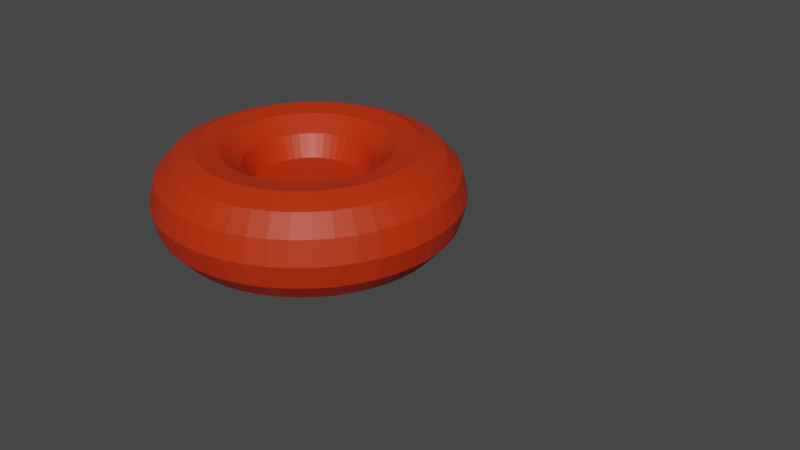 # Source: RedBloodCell.blend  (saved by Blender 3.1.7; exported with 4.5.12 LTS)
import bpy
from mathutils import Matrix  # noqa: F401  (used for matrix-valued properties, if any)

bpy.ops.wm.read_factory_settings(use_empty=True)
scene = bpy.context.scene
scene.name = 'Scene'

# ---- collections
col_collection = bpy.data.collections.new('Collection'); scene.collection.children.link(col_collection)

# ---- materials (node trees are filled in below, after node groups)
mat_material_002 = bpy.data.materials.new('Material.002')
mat_material_002.use_transparent_shadow = False

# ---- material node trees
mat_material_002.use_nodes = True; mat_material_002.node_tree.nodes.clear()
_N = mat_material_002.node_tree.nodes; _L = mat_material_002.node_tree.links
n0 = _N.new('ShaderNodeBsdfPrincipled'); n0.name = 'Principled BSDF'; n0.location = (10, 300)
n0.distribution = 'GGX'
n0.subsurface_method = 'RANDOM_WALK_SKIN'
n0.inputs[0].default_value = (0.5457, 0.02764, 0.0, 1.0)
n0.inputs[3].default_value = 1.45
n0.inputs[27].default_value = (0.0, 0.0, 0.0, 1.0)
n0.inputs[28].default_value = 1.0
n1 = _N.new('ShaderNodeOutputMaterial'); n1.name = 'Material Output'; n1.location = (300, 300)
_L.new(n0.outputs[0], n1.inputs[0])
n1.is_active_output = True

# ---- world
world_world = bpy.data.worlds.new('World'); scene.world = world_world
world_world.use_nodes = True; world_world.node_tree.nodes.clear()
_N = world_world.node_tree.nodes; _L = world_world.node_tree.links
n0 = _N.new('ShaderNodeOutputWorld'); n0.name = 'World Output'; n0.location = (300, 300)
n1 = _N.new('ShaderNodeBackground'); n1.name = 'Background'; n1.location = (10, 300)
n1.inputs[0].default_value = (0.05088, 0.05088, 0.05088, 1.0)
_L.new(n1.outputs[0], n0.inputs[0])
n0.is_active_output = True
world_world.color = (0.05088, 0.05088, 0.05088)
world_world.use_sun_shadow = False
world_world.sun_shadow_jitter_overblur = 0.0

# ---- meshes
me_torus_002 = bpy.data.meshes.new('Torus.002')
me_torus_002.from_pydata([(1.5, 0.0, 0.0), (1.443, 0.0, 0.2324), (1.284, 0.0, 0.4115), (1.06, 0.0, 0.4964), (0.8227, 0.0, 0.4675), (0.6257, 0.0, 0.3316), (0.5145, 0.0, 0.1197), (0.5145, 0.0, -0.1197), (0.6257, 0.0, -0.3316), (0.8227, 0.0, -0.4675), (1.06, 0.0, -0.4964), (1.284, 0.0, -0.4115), (1.443, 0.0, -0.2324), (1.487, 0.1958, 0.0), (1.43, 0.1883, 0.2324), (1.273, 0.1676, 0.4115), (1.051, 0.1384, 0.4964), (0.8157, 0.1074, 0.4675), (0.6204, 0.08168, 0.3316), (0.5101, 0.06716, 0.1197), (0.5101, 0.06716, -0.1197), (0.6204, 0.08168, -0.3316), (0.8157, 0.1074, -0.4675), (1.051, 0.1384, -0.4964), (1.273, 0.1676, -0.4115), (1.43, 0.1883, -0.2324), (1.449, 0.3882, 0.0), (1.394, 0.3734, 0.2324), (1.24, 0.3323, 0.4115), (1.024, 0.2744, 0.4964), (0.7947, 0.2129, 0.4675), (0.6044, 0.162, 0.3316), (0.497, 0.1332, 0.1197), (0.497, 0.1332, -0.1197), (0.6044, 0.162, -0.3316), (0.7947, 0.2129, -0.4675), (1.024, 0.2744, -0.4964), (1.24, 0.3323, -0.4115), (1.394, 0.3734, -0.2324), (1.386, 0.574, 0.0), (1.333, 0.5521, 0.2324), (1.186, 0.4914, 0.4115), (0.9796, 0.4057, 0.4964), (0.7601, 0.3148, 0.4675), (0.5781, 0.2395, 0.3316), (0.4754, 0.1969, 0.1197), (0.4754, 0.1969, -0.1197), (0.5781, 0.2395, -0.3316), (0.7601, 0.3148, -0.4675), (0.9796, 0.4057, -0.4964), (1.186, 0.4914, -0.4115), (1.333, 0.5521, -0.2324), (1.299, 0.75, 0.0), (1.249, 0.7214, 0.2324), (1.112, 0.642, 0.4115), (0.9182, 0.5301, 0.4964), (0.7125, 0.4113, 0.4675), (0.5419, 0.3129, 0.3316), (0.4456, 0.2573, 0.1197), (0.4456, 0.2573, -0.1197), (0.5419, 0.3129, -0.3316), (0.7125, 0.4113, -0.4675), (0.9182, 0.5301, -0.4964), (1.112, 0.642, -0.4115), (1.249, 0.7214, -0.2324), (1.19, 0.9131, 0.0), (1.145, 0.8783, 0.2324), (1.019, 0.7817, 0.4115), (0.8412, 0.6455, 0.4964), (0.6527, 0.5008, 0.4675), (0.4964, 0.3809, 0.3316), (0.4082, 0.3132, 0.1197), (0.4082, 0.3132, -0.1197), (0.4964, 0.3809, -0.3316), (0.6527, 0.5008, -0.4675), (0.8412, 0.6455, -0.4964), (1.019, 0.7817, -0.4115), (1.145, 0.8783, -0.2324), (1.061, 1.061, 0.0), (1.02, 1.02, 0.2324), (0.9079, 0.9079, 0.4115), (0.7497, 0.7497, 0.4964), (0.5817, 0.5817, 0.4675), (0.4425, 0.4425, 0.3316), (0.3638, 0.3638, 0.1197), (0.3638, 0.3638, -0.1197), (0.4425, 0.4425, -0.3316), (0.5817, 0.5817, -0.4675), (0.7497, 0.7497, -0.4964), (0.9079, 0.9079, -0.4115), (1.02, 1.02, -0.2324), (0.9131, 1.19, 0.0), (0.8783, 1.145, 0.2324), (0.7817, 1.019, 0.4115), (0.6455, 0.8412, 0.4964), (0.5008, 0.6527, 0.4675), (0.3809, 0.4964, 0.3316), (0.3132, 0.4082, 0.1197), (0.3132, 0.4082, -0.1197), (0.3809, 0.4964, -0.3316), (0.5008, 0.6527, -0.4675), (0.6455, 0.8412, -0.4964), (0.7817, 1.019, -0.4115), (0.8783, 1.145, -0.2324), (0.75, 1.299, 0.0), (0.7214, 1.249, 0.2324), (0.642, 1.112, 0.4115), (0.5301, 0.9182, 0.4964), (0.4113, 0.7125, 0.4675), (0.3129, 0.5419, 0.3316), (0.2573, 0.4456, 0.1197), (0.2573, 0.4456, -0.1197), (0.3129, 0.5419, -0.3316), (0.4113, 0.7125, -0.4675), (0.5301, 0.9182, -0.4964), (0.642, 1.112, -0.4115), (0.7214, 1.249, -0.2324), (0.574, 1.386, 0.0), (0.5521, 1.333, 0.2324), (0.4914, 1.186, 0.4115), (0.4057, 0.9796, 0.4964), (0.3148, 0.7601, 0.4675), (0.2395, 0.5781, 0.3316), (0.1969, 0.4754, 0.1197), (0.1969, 0.4754, -0.1197), (0.2395, 0.5781, -0.3316), (0.3148, 0.7601, -0.4675), (0.4057, 0.9796, -0.4964), (0.4914, 1.186, -0.4115), (0.5521, 1.333, -0.2324), (0.3882, 1.449, 0.0), (0.3734, 1.394, 0.2324), (0.3323, 1.24, 0.4115), (0.2744, 1.024, 0.4964), (0.2129, 0.7947, 0.4675), (0.162, 0.6044, 0.3316), (0.1332, 0.497, 0.1197), (0.1332, 0.497, -0.1197), (0.162, 0.6044, -0.3316), (0.2129, 0.7947, -0.4675), (0.2744, 1.024, -0.4964), (0.3323, 1.24, -0.4115), (0.3734, 1.394, -0.2324), (0.1958, 1.487, 0.0), (0.1883, 1.43, 0.2324), (0.1676, 1.273, 0.4115), (0.1384, 1.051, 0.4964), (0.1074, 0.8157, 0.4675), (0.08168, 0.6204, 0.3316), (0.06716, 0.5101, 0.1197), (0.06716, 0.5101, -0.1197), (0.08168, 0.6204, -0.3316), (0.1074, 0.8157, -0.4675), (0.1384, 1.051, -0.4964), (0.1676, 1.273, -0.4115), (0.1883, 1.43, -0.2324), (1.132e-07, 1.5, 0.0), (1.089e-07, 1.443, 0.2324), (9.694e-08, 1.284, 0.4115), (8.005e-08, 1.06, 0.4964), (6.211e-08, 0.8227, 0.4675), (4.724e-08, 0.6257, 0.3316), (3.885e-08, 0.5145, 0.1197), (3.885e-08, 0.5145, -0.1197), (4.724e-08, 0.6257, -0.3316), (6.211e-08, 0.8227, -0.4675), (8.005e-08, 1.06, -0.4964), (9.694e-08, 1.284, -0.4115), (1.089e-07, 1.443, -0.2324), (-0.1958, 1.487, 0.0), (-0.1883, 1.43, 0.2324), (-0.1676, 1.273, 0.4115), (-0.1384, 1.051, 0.4964), (-0.1074, 0.8157, 0.4675), (-0.08168, 0.6204, 0.3316), (-0.06716, 0.5101, 0.1197), (-0.06716, 0.5101, -0.1197), (-0.08168, 0.6204, -0.3316), (-0.1074, 0.8157, -0.4675), (-0.1384, 1.051, -0.4964), (-0.1676, 1.273, -0.4115), (-0.1883, 1.43, -0.2324), (-0.3882, 1.449, 0.0), (-0.3734, 1.394, 0.2324), (-0.3323, 1.24, 0.4115), (-0.2744, 1.024, 0.4964), (-0.2129, 0.7947, 0.4675), (-0.162, 0.6044, 0.3316), (-0.1332, 0.497, 0.1197), (-0.1332, 0.497, -0.1197), (-0.162, 0.6044, -0.3316), (-0.2129, 0.7947, -0.4675), (-0.2744, 1.024, -0.4964), (-0.3323, 1.24, -0.4115), (-0.3734, 1.394, -0.2324), (-0.574, 1.386, 0.0), (-0.5521, 1.333, 0.2324), (-0.4914, 1.186, 0.4115), (-0.4057, 0.9796, 0.4964), (-0.3148, 0.7601, 0.4675), (-0.2395, 0.5781, 0.3316), (-0.1969, 0.4754, 0.1197), (-0.1969, 0.4754, -0.1197), (-0.2395, 0.5781, -0.3316), (-0.3148, 0.7601, -0.4675), (-0.4057, 0.9796, -0.4964), (-0.4914, 1.186, -0.4115), (-0.5521, 1.333, -0.2324), (-0.75, 1.299, 0.0), (-0.7214, 1.249, 0.2324), (-0.642, 1.112, 0.4115), (-0.5301, 0.9182, 0.4964), (-0.4113, 0.7125, 0.4675), (-0.3129, 0.5419, 0.3316), (-0.2573, 0.4456, 0.1197), (-0.2573, 0.4456, -0.1197), (-0.3129, 0.5419, -0.3316), (-0.4113, 0.7125, -0.4675), (-0.5301, 0.9182, -0.4964), (-0.642, 1.112, -0.4115), (-0.7214, 1.249, -0.2324), (-0.9131, 1.19, 0.0), (-0.8783, 1.145, 0.2324), (-0.7817, 1.019, 0.4115), (-0.6455, 0.8412, 0.4964), (-0.5008, 0.6527, 0.4675), (-0.3809, 0.4964, 0.3316), (-0.3132, 0.4082, 0.1197), (-0.3132, 0.4082, -0.1197), (-0.3809, 0.4964, -0.3316), (-0.5008, 0.6527, -0.4675), (-0.6455, 0.8412, -0.4964), (-0.7817, 1.019, -0.4115), (-0.8783, 1.145, -0.2324), (-1.061, 1.061, 0.0), (-1.02, 1.02, 0.2324), (-0.9079, 0.9079, 0.4115), (-0.7497, 0.7497, 0.4964), (-0.5817, 0.5817, 0.4675), (-0.4425, 0.4425, 0.3316), (-0.3638, 0.3638, 0.1197), (-0.3638, 0.3638, -0.1197), (-0.4425, 0.4425, -0.3316), (-0.5817, 0.5817, -0.4675), (-0.7497, 0.7497, -0.4964), (-0.9079, 0.9079, -0.4115), (-1.02, 1.02, -0.2324), (-1.19, 0.9131, 0.0), (-1.145, 0.8783, 0.2324), (-1.019, 0.7817, 0.4115), (-0.8412, 0.6455, 0.4964), (-0.6527, 0.5008, 0.4675), (-0.4964, 0.3809, 0.3316), (-0.4082, 0.3132, 0.1197), (-0.4082, 0.3132, -0.1197), (-0.4964, 0.3809, -0.3316), (-0.6527, 0.5008, -0.4675), (-0.8412, 0.6455, -0.4964), (-1.019, 0.7817, -0.4115), (-1.145, 0.8783, -0.2324), (-1.299, 0.75, 0.0), (-1.249, 0.7214, 0.2324), (-1.112, 0.642, 0.4115), (-0.9182, 0.5301, 0.4964), (-0.7125, 0.4113, 0.4675), (-0.5419, 0.3129, 0.3316), (-0.4456, 0.2573, 0.1197), (-0.4456, 0.2573, -0.1197), (-0.5419, 0.3129, -0.3316), (-0.7125, 0.4113, -0.4675), (-0.9182, 0.5301, -0.4964), (-1.112, 0.642, -0.4115), (-1.249, 0.7214, -0.2324), (-1.386, 0.574, 0.0), (-1.333, 0.5521, 0.2324), (-1.186, 0.4914, 0.4115), (-0.9796, 0.4057, 0.4964), (-0.7601, 0.3148, 0.4675), (-0.5781, 0.2395, 0.3316), (-0.4754, 0.1969, 0.1197), (-0.4754, 0.1969, -0.1197), (-0.5781, 0.2395, -0.3316), (-0.7601, 0.3148, -0.4675), (-0.9796, 0.4057, -0.4964), (-1.186, 0.4914, -0.4115), (-1.333, 0.5521, -0.2324), (-1.449, 0.3882, 0.0), (-1.394, 0.3734, 0.2324), (-1.24, 0.3323, 0.4115), (-1.024, 0.2744, 0.4964), (-0.7947, 0.2129, 0.4675), (-0.6044, 0.162, 0.3316), (-0.497, 0.1332, 0.1197), (-0.497, 0.1332, -0.1197), (-0.6044, 0.162, -0.3316), (-0.7947, 0.2129, -0.4675), (-1.024, 0.2744, -0.4964), (-1.24, 0.3323, -0.4115), (-1.394, 0.3734, -0.2324), (-1.487, 0.1958, 0.0), (-1.43, 0.1883, 0.2324), (-1.273, 0.1676, 0.4115), (-1.051, 0.1384, 0.4964), (-0.8157, 0.1074, 0.4675), (-0.6204, 0.08168, 0.3316), (-0.5101, 0.06716, 0.1197), (-0.5101, 0.06716, -0.1197), (-0.6204, 0.08168, -0.3316), (-0.8157, 0.1074, -0.4675), (-1.051, 0.1384, -0.4964), (-1.273, 0.1676, -0.4115), (-1.43, 0.1883, -0.2324), (-1.5, 1.311e-07, 0.0), (-1.443, 1.261e-07, 0.2324), (-1.284, 1.123e-07, 0.4115), (-1.06, 9.269e-08, 0.4964), (-0.8227, 7.192e-08, 0.4675), (-0.6257, 5.47e-08, 0.3316), (-0.5145, 4.498e-08, 0.1197), (-0.5145, 4.498e-08, -0.1197), (-0.6257, 5.47e-08, -0.3316), (-0.8227, 7.192e-08, -0.4675), (-1.06, 9.269e-08, -0.4964), (-1.284, 1.123e-07, -0.4115), (-1.443, 1.261e-07, -0.2324), (-1.487, -0.1958, 0.0), (-1.43, -0.1883, 0.2324), (-1.273, -0.1676, 0.4115), (-1.051, -0.1384, 0.4964), (-0.8157, -0.1074, 0.4675), (-0.6204, -0.08168, 0.3316), (-0.5101, -0.06716, 0.1197), (-0.5101, -0.06716, -0.1197), (-0.6204, -0.08168, -0.3316), (-0.8157, -0.1074, -0.4675), (-1.051, -0.1384, -0.4964), (-1.273, -0.1676, -0.4115), (-1.43, -0.1883, -0.2324), (-1.449, -0.3882, 0.0), (-1.394, -0.3734, 0.2324), (-1.24, -0.3323, 0.4115), (-1.024, -0.2744, 0.4964), (-0.7947, -0.2129, 0.4675), (-0.6044, -0.162, 0.3316), (-0.497, -0.1332, 0.1197), (-0.497, -0.1332, -0.1197), (-0.6044, -0.162, -0.3316), (-0.7947, -0.2129, -0.4675), (-1.024, -0.2744, -0.4964), (-1.24, -0.3323, -0.4115), (-1.394, -0.3734, -0.2324), (-1.386, -0.574, 0.0), (-1.333, -0.5521, 0.2324), (-1.186, -0.4914, 0.4115), (-0.9796, -0.4057, 0.4964), (-0.7601, -0.3148, 0.4675), (-0.5781, -0.2395, 0.3316), (-0.4754, -0.1969, 0.1197), (-0.4754, -0.1969, -0.1197), (-0.5781, -0.2395, -0.3316), (-0.7601, -0.3148, -0.4675), (-0.9796, -0.4057, -0.4964), (-1.186, -0.4914, -0.4115), (-1.333, -0.5521, -0.2324), (-1.299, -0.75, 0.0), (-1.249, -0.7214, 0.2324), (-1.112, -0.642, 0.4115), (-0.9182, -0.5301, 0.4964), (-0.7125, -0.4113, 0.4675), (-0.5419, -0.3129, 0.3316), (-0.4456, -0.2573, 0.1197), (-0.4456, -0.2573, -0.1197), (-0.5419, -0.3129, -0.3316), (-0.7125, -0.4113, -0.4675), (-0.9182, -0.5301, -0.4964), (-1.112, -0.642, -0.4115), (-1.249, -0.7214, -0.2324), (-1.19, -0.9131, 0.0), (-1.145, -0.8783, 0.2324), (-1.019, -0.7817, 0.4115), (-0.8412, -0.6455, 0.4964), (-0.6527, -0.5008, 0.4675), (-0.4964, -0.3809, 0.3316), (-0.4082, -0.3132, 0.1197), (-0.4082, -0.3132, -0.1197), (-0.4964, -0.3809, -0.3316), (-0.6527, -0.5008, -0.4675), (-0.8412, -0.6455, -0.4964), (-1.019, -0.7817, -0.4115), (-1.145, -0.8783, -0.2324), (-1.061, -1.061, 0.0), (-1.02, -1.02, 0.2324), (-0.9079, -0.9079, 0.4115), (-0.7497, -0.7497, 0.4964), (-0.5817, -0.5817, 0.4675), (-0.4425, -0.4425, 0.3316), (-0.3638, -0.3638, 0.1197), (-0.3638, -0.3638, -0.1197), (-0.4425, -0.4425, -0.3316), (-0.5817, -0.5817, -0.4675), (-0.7497, -0.7497, -0.4964), (-0.9079, -0.9079, -0.4115), (-1.02, -1.02, -0.2324), (-0.9131, -1.19, 0.0), (-0.8783, -1.145, 0.2324), (-0.7817, -1.019, 0.4115), (-0.6455, -0.8412, 0.4964), (-0.5008, -0.6527, 0.4675), (-0.3809, -0.4964, 0.3316), (-0.3132, -0.4082, 0.1197), (-0.3132, -0.4082, -0.1197), (-0.3809, -0.4964, -0.3316), (-0.5008, -0.6527, -0.4675), (-0.6455, -0.8412, -0.4964), (-0.7817, -1.019, -0.4115), (-0.8783, -1.145, -0.2324), (-0.75, -1.299, 0.0), (-0.7214, -1.249, 0.2324), (-0.642, -1.112, 0.4115), (-0.5301, -0.9182, 0.4964), (-0.4113, -0.7125, 0.4675), (-0.3129, -0.5419, 0.3316), (-0.2573, -0.4456, 0.1197), (-0.2573, -0.4456, -0.1197), (-0.3129, -0.5419, -0.3316), (-0.4113, -0.7125, -0.4675), (-0.5301, -0.9182, -0.4964), (-0.642, -1.112, -0.4115), (-0.7214, -1.249, -0.2324), (-0.574, -1.386, 0.0), (-0.5521, -1.333, 0.2324), (-0.4914, -1.186, 0.4115), (-0.4057, -0.9796, 0.4964), (-0.3148, -0.7601, 0.4675), (-0.2395, -0.5781, 0.3316), (-0.1969, -0.4754, 0.1197), (-0.1969, -0.4754, -0.1197), (-0.2395, -0.5781, -0.3316), (-0.3148, -0.7601, -0.4675), (-0.4057, -0.9796, -0.4964), (-0.4914, -1.186, -0.4115), (-0.5521, -1.333, -0.2324), (-0.3882, -1.449, 0.0), (-0.3734, -1.394, 0.2324), (-0.3323, -1.24, 0.4115), (-0.2744, -1.024, 0.4964), (-0.2129, -0.7947, 0.4675), (-0.162, -0.6044, 0.3316), (-0.1332, -0.497, 0.1197), (-0.1332, -0.497, -0.1197), (-0.162, -0.6044, -0.3316), (-0.2129, -0.7947, -0.4675), (-0.2744, -1.024, -0.4964), (-0.3323, -1.24, -0.4115), (-0.3734, -1.394, -0.2324), (-0.1958, -1.487, 0.0), (-0.1883, -1.43, 0.2324), (-0.1676, -1.273, 0.4115), (-0.1384, -1.051, 0.4964), (-0.1074, -0.8157, 0.4675), (-0.08168, -0.6204, 0.3316), (-0.06716, -0.5101, 0.1197), (-0.06716, -0.5101, -0.1197), (-0.08168, -0.6204, -0.3316), (-0.1074, -0.8157, -0.4675), (-0.1384, -1.051, -0.4964), (-0.1676, -1.273, -0.4115), (-0.1883, -1.43, -0.2324), (1.132e-07, -1.5, 0.0), (1.089e-07, -1.443, 0.2324), (9.694e-08, -1.284, 0.4115), (8.005e-08, -1.06, 0.4964), (6.211e-08, -0.8227, 0.4675), (4.724e-08, -0.6257, 0.3316), (3.885e-08, -0.5145, 0.1197), (3.885e-08, -0.5145, -0.1197), (4.724e-08, -0.6257, -0.3316), (6.211e-08, -0.8227, -0.4675), (8.005e-08, -1.06, -0.4964), (9.694e-08, -1.284, -0.4115), (1.089e-07, -1.443, -0.2324), (0.1958, -1.487, 0.0), (0.1883, -1.43, 0.2324), (0.1676, -1.273, 0.4115), (0.1384, -1.051, 0.4964), (0.1074, -0.8157, 0.4675), (0.08168, -0.6204, 0.3316), (0.06716, -0.5101, 0.1197), (0.06716, -0.5101, -0.1197), (0.08168, -0.6204, -0.3316), (0.1074, -0.8157, -0.4675), (0.1384, -1.051, -0.4964), (0.1676, -1.273, -0.4115), (0.1883, -1.43, -0.2324), (0.3882, -1.449, 0.0), (0.3734, -1.394, 0.2324), (0.3323, -1.24, 0.4115), (0.2744, -1.024, 0.4964), (0.2129, -0.7947, 0.4675), (0.162, -0.6044, 0.3316), (0.1332, -0.497, 0.1197), (0.1332, -0.497, -0.1197), (0.162, -0.6044, -0.3316), (0.2129, -0.7947, -0.4675), (0.2744, -1.024, -0.4964), (0.3323, -1.24, -0.4115), (0.3734, -1.394, -0.2324), (0.574, -1.386, 0.0), (0.5521, -1.333, 0.2324), (0.4914, -1.186, 0.4115), (0.4057, -0.9796, 0.4964), (0.3148, -0.7601, 0.4675), (0.2395, -0.5781, 0.3316), (0.1969, -0.4754, 0.1197), (0.1969, -0.4754, -0.1197), (0.2395, -0.5781, -0.3316), (0.3148, -0.7601, -0.4675), (0.4057, -0.9796, -0.4964), (0.4914, -1.186, -0.4115), (0.5521, -1.333, -0.2324), (0.75, -1.299, 0.0), (0.7214, -1.249, 0.2324), (0.642, -1.112, 0.4115), (0.5301, -0.9182, 0.4964), (0.4113, -0.7125, 0.4675), (0.3129, -0.5419, 0.3316), (0.2573, -0.4456, 0.1197), (0.2573, -0.4456, -0.1197), (0.3129, -0.5419, -0.3316), (0.4113, -0.7125, -0.4675), (0.5301, -0.9182, -0.4964), (0.642, -1.112, -0.4115), (0.7214, -1.249, -0.2324), (0.9131, -1.19, 0.0), (0.8783, -1.145, 0.2324), (0.7817, -1.019, 0.4115), (0.6455, -0.8412, 0.4964), (0.5008, -0.6527, 0.4675), (0.3809, -0.4964, 0.3316), (0.3132, -0.4082, 0.1197), (0.3132, -0.4082, -0.1197), (0.3809, -0.4964, -0.3316), (0.5008, -0.6527, -0.4675), (0.6455, -0.8412, -0.4964), (0.7817, -1.019, -0.4115), (0.8783, -1.145, -0.2324), (1.061, -1.061, 0.0), (1.02, -1.02, 0.2324), (0.9079, -0.9079, 0.4115), (0.7497, -0.7497, 0.4964), (0.5817, -0.5817, 0.4675), (0.4425, -0.4425, 0.3316), (0.3638, -0.3638, 0.1197), (0.3638, -0.3638, -0.1197), (0.4425, -0.4425, -0.3316), (0.5817, -0.5817, -0.4675), (0.7497, -0.7497, -0.4964), (0.9079, -0.9079, -0.4115), (1.02, -1.02, -0.2324), (1.19, -0.9131, 0.0), (1.145, -0.8783, 0.2324), (1.019, -0.7817, 0.4115), (0.8412, -0.6455, 0.4964), (0.6527, -0.5008, 0.4675), (0.4964, -0.3809, 0.3316), (0.4082, -0.3132, 0.1197), (0.4082, -0.3132, -0.1197), (0.4964, -0.3809, -0.3316), (0.6527, -0.5008, -0.4675), (0.8412, -0.6455, -0.4964), (1.019, -0.7817, -0.4115), (1.145, -0.8783, -0.2324), (1.299, -0.75, 0.0), (1.249, -0.7214, 0.2324), (1.112, -0.642, 0.4115), (0.9182, -0.5301, 0.4964), (0.7125, -0.4113, 0.4675), (0.5419, -0.3129, 0.3316), (0.4456, -0.2573, 0.1197), (0.4456, -0.2573, -0.1197), (0.5419, -0.3129, -0.3316), (0.7125, -0.4113, -0.4675), (0.9182, -0.5301, -0.4964), (1.112, -0.642, -0.4115), (1.249, -0.7214, -0.2324), (1.386, -0.574, 0.0), (1.333, -0.5521, 0.2324), (1.186, -0.4914, 0.4115), (0.9796, -0.4057, 0.4964), (0.7601, -0.3148, 0.4675), (0.5781, -0.2395, 0.3316), (0.4754, -0.1969, 0.1197), (0.4754, -0.1969, -0.1197), (0.5781, -0.2395, -0.3316), (0.7601, -0.3148, -0.4675), (0.9796, -0.4057, -0.4964), (1.186, -0.4914, -0.4115), (1.333, -0.5521, -0.2324), (1.449, -0.3882, 0.0), (1.394, -0.3734, 0.2324), (1.24, -0.3323, 0.4115), (1.024, -0.2744, 0.4964), (0.7947, -0.2129, 0.4675), (0.6044, -0.162, 0.3316), (0.497, -0.1332, 0.1197), (0.497, -0.1332, -0.1197), (0.6044, -0.162, -0.3316), (0.7947, -0.2129, -0.4675), (1.024, -0.2744, -0.4964), (1.24, -0.3323, -0.4115), (1.394, -0.3734, -0.2324), (1.487, -0.1958, 0.0), (1.43, -0.1883, 0.2324), (1.273, -0.1676, 0.4115), (1.051, -0.1384, 0.4964), (0.8157, -0.1074, 0.4675), (0.6204, -0.08168, 0.3316), (0.5101, -0.06716, 0.1197), (0.5101, -0.06716, -0.1197), (0.6204, -0.08168, -0.3316), (0.8157, -0.1074, -0.4675), (1.051, -0.1384, -0.4964), (1.273, -0.1676, -0.4115), (1.43, -0.1883, -0.2324), (3.724, 0.04856, 0.3737), (3.719, 0.1157, 0.3737), (3.706, 0.1817, 0.3737), (3.684, 0.2455, 0.3737), (3.655, 0.3058, 0.3737), (3.617, 0.3618, 0.3737), (3.573, 0.4124, 0.3737), (3.522, 0.4568, 0.3737), (3.466, 0.4942, 0.3737), (3.406, 0.5239, 0.3737), (3.342, 0.5456, 0.3737), (3.276, 0.5587, 0.3737), (3.209, 0.5631, 0.3737), (3.142, 0.5587, 0.3737), (3.076, 0.5456, 0.3737), (3.012, 0.5239, 0.3737), (2.952, 0.4942, 0.3737), (2.896, 0.4568, 0.3737), (2.845, 0.4124, 0.3737), (2.801, 0.3618, 0.3737), (2.764, 0.3058, 0.3737), (2.734, 0.2455, 0.3737), (2.712, 0.1817, 0.3737), (2.699, 0.1157, 0.3737), (2.695, 0.04856, 0.3737), (2.699, -0.0186, 0.3737), (2.712, -0.08461, 0.3737), (2.734, -0.1483, 0.3737), (2.764, -0.2087, 0.3737), (2.801, -0.2647, 0.3737), (2.845, -0.3153, 0.3737), (2.896, -0.3596, 0.3737), (2.952, -0.397, 0.3737), (3.012, -0.4268, 0.3737), (3.076, -0.4484, 0.3737), (3.142, -0.4616, 0.3737), (3.209, -0.466, 0.3737), (3.276, -0.4616, 0.3737), (3.342, -0.4484, 0.3737), (3.406, -0.4268, 0.3737), (3.466, -0.397, 0.3737), (3.522, -0.3596, 0.3737), (3.573, -0.3153, 0.3737), (3.617, -0.2647, 0.3737), (3.655, -0.2087, 0.3737), (3.684, -0.1483, 0.3737), (3.706, -0.08461, 0.3737), (3.719, -0.0186, 0.3737)], [], [(0, 13, 14, 1), (1, 14, 15, 2), (2, 15, 16, 3), (3, 16, 17, 4), (4, 17, 18, 5), (5, 18, 19, 6), (6, 19, 20, 7), (7, 20, 21, 8), (8, 21, 22, 9), (9, 22, 23, 10), (10, 23, 24, 11), (11, 24, 25, 12), (12, 25, 13, 0), (13, 26, 27, 14), (14, 27, 28, 15), (15, 28, 29, 16), (16, 29, 30, 17), (17, 30, 31, 18), (18, 31, 32, 19), (19, 32, 33, 20), (20, 33, 34, 21), (21, 34, 35, 22), (22, 35, 36, 23), (23, 36, 37, 24), (24, 37, 38, 25), (25, 38, 26, 13), (26, 39, 40, 27), (27, 40, 41, 28), (28, 41, 42, 29), (29, 42, 43, 30), (30, 43, 44, 31), (31, 44, 45, 32), (32, 45, 46, 33), (33, 46, 47, 34), (34, 47, 48, 35), (35, 48, 49, 36), (36, 49, 50, 37), (37, 50, 51, 38), (38, 51, 39, 26), (39, 52, 53, 40), (40, 53, 54, 41), (41, 54, 55, 42), (42, 55, 56, 43), (43, 56, 57, 44), (44, 57, 58, 45), (45, 58, 59, 46), (46, 59, 60, 47), (47, 60, 61, 48), (48, 61, 62, 49), (49, 62, 63, 50), (50, 63, 64, 51), (51, 64, 52, 39), (52, 65, 66, 53), (53, 66, 67, 54), (54, 67, 68, 55), (55, 68, 69, 56), (56, 69, 70, 57), (57, 70, 71, 58), (58, 71, 72, 59), (59, 72, 73, 60), (60, 73, 74, 61), (61, 74, 75, 62), (62, 75, 76, 63), (63, 76, 77, 64), (64, 77, 65, 52), (65, 78, 79, 66), (66, 79, 80, 67), (67, 80, 81, 68), (68, 81, 82, 69), (69, 82, 83, 70), (70, 83, 84, 71), (71, 84, 85, 72), (72, 85, 86, 73), (73, 86, 87, 74), (74, 87, 88, 75), (75, 88, 89, 76), (76, 89, 90, 77), (77, 90, 78, 65), (78, 91, 92, 79), (79, 92, 93, 80), (80, 93, 94, 81), (81, 94, 95, 82), (82, 95, 96, 83), (83, 96, 97, 84), (84, 97, 98, 85), (85, 98, 99, 86), (86, 99, 100, 87), (87, 100, 101, 88), (88, 101, 102, 89), (89, 102, 103, 90), (90, 103, 91, 78), (91, 104, 105, 92), (92, 105, 106, 93), (93, 106, 107, 94), (94, 107, 108, 95), (95, 108, 109, 96), (96, 109, 110, 97), (97, 110, 111, 98), (98, 111, 112, 99), (99, 112, 113, 100), (100, 113, 114, 101), (101, 114, 115, 102), (102, 115, 116, 103), (103, 116, 104, 91), (104, 117, 118, 105), (105, 118, 119, 106), (106, 119, 120, 107), (107, 120, 121, 108), (108, 121, 122, 109), (109, 122, 123, 110), (110, 123, 124, 111), (111, 124, 125, 112), (112, 125, 126, 113), (113, 126, 127, 114), (114, 127, 128, 115), (115, 128, 129, 116), (116, 129, 117, 104), (117, 130, 131, 118), (118, 131, 132, 119), (119, 132, 133, 120), (120, 133, 134, 121), (121, 134, 135, 122), (122, 135, 136, 123), (123, 136, 137, 124), (124, 137, 138, 125), (125, 138, 139, 126), (126, 139, 140, 127), (127, 140, 141, 128), (128, 141, 142, 129), (129, 142, 130, 117), (130, 143, 144, 131), (131, 144, 145, 132), (132, 145, 146, 133), (133, 146, 147, 134), (134, 147, 148, 135), (135, 148, 149, 136), (136, 149, 150, 137), (137, 150, 151, 138), (138, 151, 152, 139), (139, 152, 153, 140), (140, 153, 154, 141), (141, 154, 155, 142), (142, 155, 143, 130), (143, 156, 157, 144), (144, 157, 158, 145), (145, 158, 159, 146), (146, 159, 160, 147), (147, 160, 161, 148), (148, 161, 162, 149), (149, 162, 163, 150), (150, 163, 164, 151), (151, 164, 165, 152), (152, 165, 166, 153), (153, 166, 167, 154), (154, 167, 168, 155), (155, 168, 156, 143), (156, 169, 170, 157), (157, 170, 171, 158), (158, 171, 172, 159), (159, 172, 173, 160), (160, 173, 174, 161), (161, 174, 175, 162), (162, 175, 176, 163), (163, 176, 177, 164), (164, 177, 178, 165), (165, 178, 179, 166), (166, 179, 180, 167), (167, 180, 181, 168), (168, 181, 169, 156), (169, 182, 183, 170), (170, 183, 184, 171), (171, 184, 185, 172), (172, 185, 186, 173), (173, 186, 187, 174), (174, 187, 188, 175), (175, 188, 189, 176), (176, 189, 190, 177), (177, 190, 191, 178), (178, 191, 192, 179), (179, 192, 193, 180), (180, 193, 194, 181), (181, 194, 182, 169), (182, 195, 196, 183), (183, 196, 197, 184), (184, 197, 198, 185), (185, 198, 199, 186), (186, 199, 200, 187), (187, 200, 201, 188), (188, 201, 202, 189), (189, 202, 203, 190), (190, 203, 204, 191), (191, 204, 205, 192), (192, 205, 206, 193), (193, 206, 207, 194), (194, 207, 195, 182), (195, 208, 209, 196), (196, 209, 210, 197), (197, 210, 211, 198), (198, 211, 212, 199), (199, 212, 213, 200), (200, 213, 214, 201), (201, 214, 215, 202), (202, 215, 216, 203), (203, 216, 217, 204), (204, 217, 218, 205), (205, 218, 219, 206), (206, 219, 220, 207), (207, 220, 208, 195), (208, 221, 222, 209), (209, 222, 223, 210), (210, 223, 224, 211), (211, 224, 225, 212), (212, 225, 226, 213), (213, 226, 227, 214), (214, 227, 228, 215), (215, 228, 229, 216), (216, 229, 230, 217), (217, 230, 231, 218), (218, 231, 232, 219), (219, 232, 233, 220), (220, 233, 221, 208), (221, 234, 235, 222), (222, 235, 236, 223), (223, 236, 237, 224), (224, 237, 238, 225), (225, 238, 239, 226), (226, 239, 240, 227), (227, 240, 241, 228), (228, 241, 242, 229), (229, 242, 243, 230), (230, 243, 244, 231), (231, 244, 245, 232), (232, 245, 246, 233), (233, 246, 234, 221), (234, 247, 248, 235), (235, 248, 249, 236), (236, 249, 250, 237), (237, 250, 251, 238), (238, 251, 252, 239), (239, 252, 253, 240), (240, 253, 254, 241), (241, 254, 255, 242), (242, 255, 256, 243), (243, 256, 257, 244), (244, 257, 258, 245), (245, 258, 259, 246), (246, 259, 247, 234), (247, 260, 261, 248), (248, 261, 262, 249), (249, 262, 263, 250), (250, 263, 264, 251), (251, 264, 265, 252), (252, 265, 266, 253), (253, 266, 267, 254), (254, 267, 268, 255), (255, 268, 269, 256), (256, 269, 270, 257), (257, 270, 271, 258), (258, 271, 272, 259), (259, 272, 260, 247), (260, 273, 274, 261), (261, 274, 275, 262), (262, 275, 276, 263), (263, 276, 277, 264), (264, 277, 278, 265), (265, 278, 279, 266), (266, 279, 280, 267), (267, 280, 281, 268), (268, 281, 282, 269), (269, 282, 283, 270), (270, 283, 284, 271), (271, 284, 285, 272), (272, 285, 273, 260), (273, 286, 287, 274), (274, 287, 288, 275), (275, 288, 289, 276), (276, 289, 290, 277), (277, 290, 291, 278), (278, 291, 292, 279), (279, 292, 293, 280), (280, 293, 294, 281), (281, 294, 295, 282), (282, 295, 296, 283), (283, 296, 297, 284), (284, 297, 298, 285), (285, 298, 286, 273), (286, 299, 300, 287), (287, 300, 301, 288), (288, 301, 302, 289), (289, 302, 303, 290), (290, 303, 304, 291), (291, 304, 305, 292), (292, 305, 306, 293), (293, 306, 307, 294), (294, 307, 308, 295), (295, 308, 309, 296), (296, 309, 310, 297), (297, 310, 311, 298), (298, 311, 299, 286), (299, 312, 313, 300), (300, 313, 314, 301), (301, 314, 315, 302), (302, 315, 316, 303), (303, 316, 317, 304), (304, 317, 318, 305), (305, 318, 319, 306), (306, 319, 320, 307), (307, 320, 321, 308), (308, 321, 322, 309), (309, 322, 323, 310), (310, 323, 324, 311), (311, 324, 312, 299), (312, 325, 326, 313), (313, 326, 327, 314), (314, 327, 328, 315), (315, 328, 329, 316), (316, 329, 330, 317), (317, 330, 331, 318), (318, 331, 332, 319), (319, 332, 333, 320), (320, 333, 334, 321), (321, 334, 335, 322), (322, 335, 336, 323), (323, 336, 337, 324), (324, 337, 325, 312), (325, 338, 339, 326), (326, 339, 340, 327), (327, 340, 341, 328), (328, 341, 342, 329), (329, 342, 343, 330), (330, 343, 344, 331), (331, 344, 345, 332), (332, 345, 346, 333), (333, 346, 347, 334), (334, 347, 348, 335), (335, 348, 349, 336), (336, 349, 350, 337), (337, 350, 338, 325), (338, 351, 352, 339), (339, 352, 353, 340), (340, 353, 354, 341), (341, 354, 355, 342), (342, 355, 356, 343), (343, 356, 357, 344), (344, 357, 358, 345), (345, 358, 359, 346), (346, 359, 360, 347), (347, 360, 361, 348), (348, 361, 362, 349), (349, 362, 363, 350), (350, 363, 351, 338), (351, 364, 365, 352), (352, 365, 366, 353), (353, 366, 367, 354), (354, 367, 368, 355), (355, 368, 369, 356), (356, 369, 370, 357), (357, 370, 371, 358), (358, 371, 372, 359), (359, 372, 373, 360), (360, 373, 374, 361), (361, 374, 375, 362), (362, 375, 376, 363), (363, 376, 364, 351), (364, 377, 378, 365), (365, 378, 379, 366), (366, 379, 380, 367), (367, 380, 381, 368), (368, 381, 382, 369), (369, 382, 383, 370), (370, 383, 384, 371), (371, 384, 385, 372), (372, 385, 386, 373), (373, 386, 387, 374), (374, 387, 388, 375), (375, 388, 389, 376), (376, 389, 377, 364), (377, 390, 391, 378), (378, 391, 392, 379), (379, 392, 393, 380), (380, 393, 394, 381), (381, 394, 395, 382), (382, 395, 396, 383), (383, 396, 397, 384), (384, 397, 398, 385), (385, 398, 399, 386), (386, 399, 400, 387), (387, 400, 401, 388), (388, 401, 402, 389), (389, 402, 390, 377), (390, 403, 404, 391), (391, 404, 405, 392), (392, 405, 406, 393), (393, 406, 407, 394), (394, 407, 408, 395), (395, 408, 409, 396), (396, 409, 410, 397), (397, 410, 411, 398), (398, 411, 412, 399), (399, 412, 413, 400), (400, 413, 414, 401), (401, 414, 415, 402), (402, 415, 403, 390), (403, 416, 417, 404), (404, 417, 418, 405), (405, 418, 419, 406), (406, 419, 420, 407), (407, 420, 421, 408), (408, 421, 422, 409), (409, 422, 423, 410), (410, 423, 424, 411), (411, 424, 425, 412), (412, 425, 426, 413), (413, 426, 427, 414), (414, 427, 428, 415), (415, 428, 416, 403), (416, 429, 430, 417), (417, 430, 431, 418), (418, 431, 432, 419), (419, 432, 433, 420), (420, 433, 434, 421), (421, 434, 435, 422), (422, 435, 436, 423), (423, 436, 437, 424), (424, 437, 438, 425), (425, 438, 439, 426), (426, 439, 440, 427), (427, 440, 441, 428), (428, 441, 429, 416), (429, 442, 443, 430), (430, 443, 444, 431), (431, 444, 445, 432), (432, 445, 446, 433), (433, 446, 447, 434), (434, 447, 448, 435), (435, 448, 449, 436), (436, 449, 450, 437), (437, 450, 451, 438), (438, 451, 452, 439), (439, 452, 453, 440), (440, 453, 454, 441), (441, 454, 442, 429), (442, 455, 456, 443), (443, 456, 457, 444), (444, 457, 458, 445), (445, 458, 459, 446), (446, 459, 460, 447), (447, 460, 461, 448), (448, 461, 462, 449), (449, 462, 463, 450), (450, 463, 464, 451), (451, 464, 465, 452), (452, 465, 466, 453), (453, 466, 467, 454), (454, 467, 455, 442), (455, 468, 469, 456), (456, 469, 470, 457), (457, 470, 471, 458), (458, 471, 472, 459), (459, 472, 473, 460), (460, 473, 474, 461), (461, 474, 475, 462), (462, 475, 476, 463), (463, 476, 477, 464), (464, 477, 478, 465), (465, 478, 479, 466), (466, 479, 480, 467), (467, 480, 468, 455), (468, 481, 482, 469), (469, 482, 483, 470), (470, 483, 484, 471), (471, 484, 485, 472), (472, 485, 486, 473), (473, 486, 487, 474), (474, 487, 488, 475), (475, 488, 489, 476), (476, 489, 490, 477), (477, 490, 491, 478), (478, 491, 492, 479), (479, 492, 493, 480), (480, 493, 481, 468), (481, 494, 495, 482), (482, 495, 496, 483), (483, 496, 497, 484), (484, 497, 498, 485), (485, 498, 499, 486), (486, 499, 500, 487), (487, 500, 501, 488), (488, 501, 502, 489), (489, 502, 503, 490), (490, 503, 504, 491), (491, 504, 505, 492), (492, 505, 506, 493), (493, 506, 494, 481), (494, 507, 508, 495), (495, 508, 509, 496), (496, 509, 510, 497), (497, 510, 511, 498), (498, 511, 512, 499), (499, 512, 513, 500), (500, 513, 514, 501), (501, 514, 515, 502), (502, 515, 516, 503), (503, 516, 517, 504), (504, 517, 518, 505), (505, 518, 519, 506), (506, 519, 507, 494), (507, 520, 521, 508), (508, 521, 522, 509), (509, 522, 523, 510), (510, 523, 524, 511), (511, 524, 525, 512), (512, 525, 526, 513), (513, 526, 527, 514), (514, 527, 528, 515), (515, 528, 529, 516), (516, 529, 530, 517), (517, 530, 531, 518), (518, 531, 532, 519), (519, 532, 520, 507), (520, 533, 534, 521), (521, 534, 535, 522), (522, 535, 536, 523), (523, 536, 537, 524), (524, 537, 538, 525), (525, 538, 539, 526), (526, 539, 540, 527), (527, 540, 541, 528), (528, 541, 542, 529), (529, 542, 543, 530), (530, 543, 544, 531), (531, 544, 545, 532), (532, 545, 533, 520), (533, 546, 547, 534), (534, 547, 548, 535), (535, 548, 549, 536), (536, 549, 550, 537), (537, 550, 551, 538), (538, 551, 552, 539), (539, 552, 553, 540), (540, 553, 554, 541), (541, 554, 555, 542), (542, 555, 556, 543), (543, 556, 557, 544), (544, 557, 558, 545), (545, 558, 546, 533), (546, 559, 560, 547), (547, 560, 561, 548), (548, 561, 562, 549), (549, 562, 563, 550), (550, 563, 564, 551), (551, 564, 565, 552), (552, 565, 566, 553), (553, 566, 567, 554), (554, 567, 568, 555), (555, 568, 569, 556), (556, 569, 570, 557), (557, 570, 571, 558), (558, 571, 559, 546), (559, 572, 573, 560), (560, 573, 574, 561), (561, 574, 575, 562), (562, 575, 576, 563), (563, 576, 577, 564), (564, 577, 578, 565), (565, 578, 579, 566), (566, 579, 580, 567), (567, 580, 581, 568), (568, 581, 582, 569), (569, 582, 583, 570), (570, 583, 584, 571), (571, 584, 572, 559), (572, 585, 586, 573), (573, 586, 587, 574), (574, 587, 588, 575), (575, 588, 589, 576), (576, 589, 590, 577), (577, 590, 591, 578), (578, 591, 592, 579), (579, 592, 593, 580), (580, 593, 594, 581), (581, 594, 595, 582), (582, 595, 596, 583), (583, 596, 597, 584), (584, 597, 585, 572), (585, 598, 599, 586), (586, 599, 600, 587), (587, 600, 601, 588), (588, 601, 602, 589), (589, 602, 603, 590), (590, 603, 604, 591), (591, 604, 605, 592), (592, 605, 606, 593), (593, 606, 607, 594), (594, 607, 608, 595), (595, 608, 609, 596), (596, 609, 610, 597), (597, 610, 598, 585), (598, 611, 612, 599), (599, 612, 613, 600), (600, 613, 614, 601), (601, 614, 615, 602), (602, 615, 616, 603), (603, 616, 617, 604), (604, 617, 618, 605), (605, 618, 619, 606), (606, 619, 620, 607), (607, 620, 621, 608), (608, 621, 622, 609), (609, 622, 623, 610), (610, 623, 611, 598), (611, 0, 1, 612), (612, 1, 2, 613), (613, 2, 3, 614), (614, 3, 4, 615), (615, 4, 5, 616), (616, 5, 6, 617), (617, 6, 7, 618), (618, 7, 8, 619), (619, 8, 9, 620), (620, 9, 10, 621), (621, 10, 11, 622), (622, 11, 12, 623), (623, 12, 0, 611), (149, 188, 162), (188, 149, 136), (201, 188, 136), (201, 136, 123), (214, 201, 123), (214, 123, 110), (227, 214, 110), (227, 110, 97), (97, 253, 227), (84, 71, 97), (97, 71, 253), (279, 266, 71), (266, 253, 71), (435, 422, 448), (71, 58, 32), (45, 32, 58), (409, 396, 383), (279, 71, 32), (292, 32, 19), (19, 318, 292), (318, 604, 344), (318, 19, 6), (6, 604, 318), (617, 604, 6), (500, 461, 422), (331, 318, 344), (344, 604, 591), (357, 344, 591), (370, 357, 591), (370, 591, 578), (383, 370, 578), (383, 578, 565), (526, 422, 409), (565, 552, 539), (409, 383, 565), (409, 565, 539), (539, 526, 409), (253, 240, 227), (513, 500, 526), (32, 292, 279), (500, 422, 526), (422, 461, 448), (188, 175, 162), (461, 500, 487), (474, 461, 487), (318, 305, 292), (176, 163, 150), (189, 176, 150), (189, 150, 137), (202, 189, 137), (202, 137, 124), (215, 202, 124), (215, 124, 111), (228, 215, 111), (228, 111, 98), (241, 228, 98), (241, 98, 85), (241, 85, 72), (254, 241, 72), (267, 254, 72), (267, 72, 59), (280, 267, 59), (280, 59, 46), (293, 280, 46), (293, 46, 33), (293, 33, 20), (306, 293, 20), (319, 306, 20), (319, 20, 7), (332, 319, 7), (332, 7, 618), (332, 618, 605), (345, 332, 605), (345, 605, 592), (358, 345, 592), (371, 358, 592), (371, 592, 579), (384, 371, 579), (384, 579, 566), (384, 566, 553), (397, 384, 553), (410, 397, 553), (410, 553, 540), (423, 410, 540), (423, 540, 527), (423, 527, 514), (436, 423, 514), (436, 514, 501), (449, 436, 501), (462, 449, 501), (462, 501, 488), (475, 462, 488)])
_uv = me_torus_002.uv_layers.new(name='UVMap')
_uv.uv.foreach_set('vector', [0.5, 0.5385, 0.5208, 0.5385, 0.5208, 0.6154, 0.5, 0.6154, 0.5, 0.6154, 0.5208, 0.6154, 0.5208, 0.6923, 0.5, 0.6923, 0.5, 0.6923, 0.5208, 0.6923, 0.5208, 0.7692, 0.5, 0.7692, 0.5, 0.7692, 0.5208, 0.7692, 0.5208, 0.8462, 0.5, 0.8462, 0.5, 0.8462, 0.5208, 0.8462, 0.5208, 0.9231, 0.5, 0.9231, 0.5, 0.9231, 0.5208, 0.9231, 0.5208, 1.0, 0.5, 1.0, 0.5, -2.22e-16, 0.5208, -2.22e-16, 0.5208, 0.07692, 0.5, 0.07692, 0.5, 0.07692, 0.5208, 0.07692, 0.5208, 0.1538, 0.5, 0.1538, 0.5, 0.1538, 0.5208, 0.1538, 0.5208, 0.2308, 0.5, 0.2308, 0.5, 0.2308, 0.5208, 0.2308, 0.5208, 0.3077, 0.5, 0.3077, 0.5, 0.3077, 0.5208, 0.3077, 0.5208, 0.3846, 0.5, 0.3846, 0.5, 0.3846, 0.5208, 0.3846, 0.5208, 0.4615, 0.5, 0.4615, 0.5, 0.4615, 0.5208, 0.4615, 0.5208, 0.5385, 0.5, 0.5385, 0.5208, 0.5385, 0.5417, 0.5385, 0.5417, 0.6154, 0.5208, 0.6154, 0.5208, 0.6154, 0.5417, 0.6154, 0.5417, 0.6923, 0.5208, 0.6923, 0.5208, 0.6923, 0.5417, 0.6923, 0.5417, 0.7692, 0.5208, 0.7692, 0.5208, 0.7692, 0.5417, 0.7692, 0.5417, 0.8462, 0.5208, 0.8462, 0.5208, 0.8462, 0.5417, 0.8462, 0.5417, 0.9231, 0.5208, 0.9231, 0.5208, 0.9231, 0.5417, 0.9231, 0.5417, 1.0, 0.5208, 1.0, 0.5208, -2.22e-16, 0.5417, -2.22e-16, 0.5417, 0.07692, 0.5208, 0.07692, 0.5208, 0.07692, 0.5417, 0.07692, 0.5417, 0.1538, 0.5208, 0.1538, 0.5208, 0.1538, 0.5417, 0.1538, 0.5417, 0.2308, 0.5208, 0.2308, 0.5208, 0.2308, 0.5417, 0.2308, 0.5417, 0.3077, 0.5208, 0.3077, 0.5208, 0.3077, 0.5417, 0.3077, 0.5417, 0.3846, 0.5208, 0.3846, 0.5208, 0.3846, 0.5417, 0.3846, 0.5417, 0.4615, 0.5208, 0.4615, 0.5208, 0.4615, 0.5417, 0.4615, 0.5417, 0.5385, 0.5208, 0.5385, 0.5417, 0.5385, 0.5625, 0.5385, 0.5625, 0.6154, 0.5417, 0.6154, 0.5417, 0.6154, 0.5625, 0.6154, 0.5625, 0.6923, 0.5417, 0.6923, 0.5417, 0.6923, 0.5625, 0.6923, 0.5625, 0.7692, 0.5417, 0.7692, 0.5417, 0.7692, 0.5625, 0.7692, 0.5625, 0.8462, 0.5417, 0.8462, 0.5417, 0.8462, 0.5625, 0.8462, 0.5625, 0.9231, 0.5417, 0.9231, 0.5417, 0.9231, 0.5625, 0.9231, 0.5625, 1.0, 0.5417, 1.0, 0.5417, -2.22e-16, 0.5625, -2.22e-16, 0.5625, 0.07692, 0.5417, 0.07692, 0.5417, 0.07692, 0.5625, 0.07692, 0.5625, 0.1538, 0.5417, 0.1538, 0.5417, 0.1538, 0.5625, 0.1538, 0.5625, 0.2308, 0.5417, 0.2308, 0.5417, 0.2308, 0.5625, 0.2308, 0.5625, 0.3077, 0.5417, 0.3077, 0.5417, 0.3077, 0.5625, 0.3077, 0.5625, 0.3846, 0.5417, 0.3846, 0.5417, 0.3846, 0.5625, 0.3846, 0.5625, 0.4615, 0.5417, 0.4615, 0.5417, 0.4615, 0.5625, 0.4615, 0.5625, 0.5385, 0.5417, 0.5385, 0.5625, 0.5385, 0.5833, 0.5385, 0.5833, 0.6154, 0.5625, 0.6154, 0.5625, 0.6154, 0.5833, 0.6154, 0.5833, 0.6923, 0.5625, 0.6923, 0.5625, 0.6923, 0.5833, 0.6923, 0.5833, 0.7692, 0.5625, 0.7692, 0.5625, 0.7692, 0.5833, 0.7692, 0.5833, 0.8462, 0.5625, 0.8462, 0.5625, 0.8462, 0.5833, 0.8462, 0.5833, 0.9231, 0.5625, 0.9231, 0.5625, 0.9231, 0.5833, 0.9231, 0.5833, 1.0, 0.5625, 1.0, 0.5625, -2.22e-16, 0.5833, -2.22e-16, 0.5833, 0.07692, 0.5625, 0.07692, 0.5625, 0.07692, 0.5833, 0.07692, 0.5833, 0.1538, 0.5625, 0.1538, 0.5625, 0.1538, 0.5833, 0.1538, 0.5833, 0.2308, 0.5625, 0.2308, 0.5625, 0.2308, 0.5833, 0.2308, 0.5833, 0.3077, 0.5625, 0.3077, 0.5625, 0.3077, 0.5833, 0.3077, 0.5833, 0.3846, 0.5625, 0.3846, 0.5625, 0.3846, 0.5833, 0.3846, 0.5833, 0.4615, 0.5625, 0.4615, 0.5625, 0.4615, 0.5833, 0.4615, 0.5833, 0.5385, 0.5625, 0.5385, 0.5833, 0.5385, 0.6042, 0.5385, 0.6042, 0.6154, 0.5833, 0.6154, 0.5833, 0.6154, 0.6042, 0.6154, 0.6042, 0.6923, 0.5833, 0.6923, 0.5833, 0.6923, 0.6042, 0.6923, 0.6042, 0.7692, 0.5833, 0.7692, 0.5833, 0.7692, 0.6042, 0.7692, 0.6042, 0.8462, 0.5833, 0.8462, 0.5833, 0.8462, 0.6042, 0.8462, 0.6042, 0.9231, 0.5833, 0.9231, 0.5833, 0.9231, 0.6042, 0.9231, 0.6042, 1.0, 0.5833, 1.0, 0.5833, -2.22e-16, 0.6042, -2.22e-16, 0.6042, 0.07692, 0.5833, 0.07692, 0.5833, 0.07692, 0.6042, 0.07692, 0.6042, 0.1538, 0.5833, 0.1538, 0.5833, 0.1538, 0.6042, 0.1538, 0.6042, 0.2308, 0.5833, 0.2308, 0.5833, 0.2308, 0.6042, 0.2308, 0.6042, 0.3077, 0.5833, 0.3077, 0.5833, 0.3077, 0.6042, 0.3077, 0.6042, 0.3846, 0.5833, 0.3846, 0.5833, 0.3846, 0.6042, 0.3846, 0.6042, 0.4615, 0.5833, 0.4615, 0.5833, 0.4615, 0.6042, 0.4615, 0.6042, 0.5385, 0.5833, 0.5385, 0.6042, 0.5385, 0.625, 0.5385, 0.625, 0.6154, 0.6042, 0.6154, 0.6042, 0.6154, 0.625, 0.6154, 0.625, 0.6923, 0.6042, 0.6923, 0.6042, 0.6923, 0.625, 0.6923, 0.625, 0.7692, 0.6042, 0.7692, 0.6042, 0.7692, 0.625, 0.7692, 0.625, 0.8462, 0.6042, 0.8462, 0.6042, 0.8462, 0.625, 0.8462, 0.625, 0.9231, 0.6042, 0.9231, 0.6042, 0.9231, 0.625, 0.9231, 0.625, 1.0, 0.6042, 1.0, 0.6042, -2.22e-16, 0.625, -2.22e-16, 0.625, 0.07692, 0.6042, 0.07692, 0.6042, 0.07692, 0.625, 0.07692, 0.625, 0.1538, 0.6042, 0.1538, 0.6042, 0.1538, 0.625, 0.1538, 0.625, 0.2308, 0.6042, 0.2308, 0.6042, 0.2308, 0.625, 0.2308, 0.625, 0.3077, 0.6042, 0.3077, 0.6042, 0.3077, 0.625, 0.3077, 0.625, 0.3846, 0.6042, 0.3846, 0.6042, 0.3846, 0.625, 0.3846, 0.625, 0.4615, 0.6042, 0.4615, 0.6042, 0.4615, 0.625, 0.4615, 0.625, 0.5385, 0.6042, 0.5385, 0.625, 0.5385, 0.6458, 0.5385, 0.6458, 0.6154, 0.625, 0.6154, 0.625, 0.6154, 0.6458, 0.6154, 0.6458, 0.6923, 0.625, 0.6923, 0.625, 0.6923, 0.6458, 0.6923, 0.6458, 0.7692, 0.625, 0.7692, 0.625, 0.7692, 0.6458, 0.7692, 0.6458, 0.8462, 0.625, 0.8462, 0.625, 0.8462, 0.6458, 0.8462, 0.6458, 0.9231, 0.625, 0.9231, 0.625, 0.9231, 0.6458, 0.9231, 0.6458, 1.0, 0.625, 1.0, 0.625, -2.22e-16, 0.6458, -2.22e-16, 0.6458, 0.07692, 0.625, 0.07692, 0.625, 0.07692, 0.6458, 0.07692, 0.6458, 0.1538, 0.625, 0.1538, 0.625, 0.1538, 0.6458, 0.1538, 0.6458, 0.2308, 0.625, 0.2308, 0.625, 0.2308, 0.6458, 0.2308, 0.6458, 0.3077, 0.625, 0.3077, 0.625, 0.3077, 0.6458, 0.3077, 0.6458, 0.3846, 0.625, 0.3846, 0.625, 0.3846, 0.6458, 0.3846, 0.6458, 0.4615, 0.625, 0.4615, 0.625, 0.4615, 0.6458, 0.4615, 0.6458, 0.5385, 0.625, 0.5385, 0.6458, 0.5385, 0.6667, 0.5385, 0.6667, 0.6154, 0.6458, 0.6154, 0.6458, 0.6154, 0.6667, 0.6154, 0.6667, 0.6923, 0.6458, 0.6923, 0.6458, 0.6923, 0.6667, 0.6923, 0.6667, 0.7692, 0.6458, 0.7692, 0.6458, 0.7692, 0.6667, 0.7692, 0.6667, 0.8462, 0.6458, 0.8462, 0.6458, 0.8462, 0.6667, 0.8462, 0.6667, 0.9231, 0.6458, 0.9231, 0.6458, 0.9231, 0.6667, 0.9231, 0.6667, 1.0, 0.6458, 1.0, 0.6458, -2.22e-16, 0.6667, -2.22e-16, 0.6667, 0.07692, 0.6458, 0.07692, 0.6458, 0.07692, 0.6667, 0.07692, 0.6667, 0.1538, 0.6458, 0.1538, 0.6458, 0.1538, 0.6667, 0.1538, 0.6667, 0.2308, 0.6458, 0.2308, 0.6458, 0.2308, 0.6667, 0.2308, 0.6667, 0.3077, 0.6458, 0.3077, 0.6458, 0.3077, 0.6667, 0.3077, 0.6667, 0.3846, 0.6458, 0.3846, 0.6458, 0.3846, 0.6667, 0.3846, 0.6667, 0.4615, 0.6458, 0.4615, 0.6458, 0.4615, 0.6667, 0.4615, 0.6667, 0.5385, 0.6458, 0.5385, 0.6667, 0.5385, 0.6875, 0.5385, 0.6875, 0.6154, 0.6667, 0.6154, 0.6667, 0.6154, 0.6875, 0.6154, 0.6875, 0.6923, 0.6667, 0.6923, 0.6667, 0.6923, 0.6875, 0.6923, 0.6875, 0.7692, 0.6667, 0.7692, 0.6667, 0.7692, 0.6875, 0.7692, 0.6875, 0.8462, 0.6667, 0.8462, 0.6667, 0.8462, 0.6875, 0.8462, 0.6875, 0.9231, 0.6667, 0.9231, 0.6667, 0.9231, 0.6875, 0.9231, 0.6875, 1.0, 0.6667, 1.0, 0.6667, -2.22e-16, 0.6875, -2.22e-16, 0.6875, 0.07692, 0.6667, 0.07692, 0.6667, 0.07692, 0.6875, 0.07692, 0.6875, 0.1538, 0.6667, 0.1538, 0.6667, 0.1538, 0.6875, 0.1538, 0.6875, 0.2308, 0.6667, 0.2308, 0.6667, 0.2308, 0.6875, 0.2308, 0.6875, 0.3077, 0.6667, 0.3077, 0.6667, 0.3077, 0.6875, 0.3077, 0.6875, 0.3846, 0.6667, 0.3846, 0.6667, 0.3846, 0.6875, 0.3846, 0.6875, 0.4615, 0.6667, 0.4615, 0.6667, 0.4615, 0.6875, 0.4615, 0.6875, 0.5385, 0.6667, 0.5385, 0.6875, 0.5385, 0.7083, 0.5385, 0.7083, 0.6154, 0.6875, 0.6154, 0.6875, 0.6154, 0.7083, 0.6154, 0.7083, 0.6923, 0.6875, 0.6923, 0.6875, 0.6923, 0.7083, 0.6923, 0.7083, 0.7692, 0.6875, 0.7692, 0.6875, 0.7692, 0.7083, 0.7692, 0.7083, 0.8462, 0.6875, 0.8462, 0.6875, 0.8462, 0.7083, 0.8462, 0.7083, 0.9231, 0.6875, 0.9231, 0.6875, 0.9231, 0.7083, 0.9231, 0.7083, 1.0, 0.6875, 1.0, 0.6875, -2.22e-16, 0.7083, -2.22e-16, 0.7083, 0.07692, 0.6875, 0.07692, 0.6875, 0.07692, 0.7083, 0.07692, 0.7083, 0.1538, 0.6875, 0.1538, 0.6875, 0.1538, 0.7083, 0.1538, 0.7083, 0.2308, 0.6875, 0.2308, 0.6875, 0.2308, 0.7083, 0.2308, 0.7083, 0.3077, 0.6875, 0.3077, 0.6875, 0.3077, 0.7083, 0.3077, 0.7083, 0.3846, 0.6875, 0.3846, 0.6875, 0.3846, 0.7083, 0.3846, 0.7083, 0.4615, 0.6875, 0.4615, 0.6875, 0.4615, 0.7083, 0.4615, 0.7083, 0.5385, 0.6875, 0.5385, 0.7083, 0.5385, 0.7292, 0.5385, 0.7292, 0.6154, 0.7083, 0.6154, 0.7083, 0.6154, 0.7292, 0.6154, 0.7292, 0.6923, 0.7083, 0.6923, 0.7083, 0.6923, 0.7292, 0.6923, 0.7292, 0.7692, 0.7083, 0.7692, 0.7083, 0.7692, 0.7292, 0.7692, 0.7292, 0.8462, 0.7083, 0.8462, 0.7083, 0.8462, 0.7292, 0.8462, 0.7292, 0.9231, 0.7083, 0.9231, 0.7083, 0.9231, 0.7292, 0.9231, 0.7292, 1.0, 0.7083, 1.0, 0.7083, -2.22e-16, 0.7292, -2.22e-16, 0.7292, 0.07692, 0.7083, 0.07692, 0.7083, 0.07692, 0.7292, 0.07692, 0.7292, 0.1538, 0.7083, 0.1538, 0.7083, 0.1538, 0.7292, 0.1538, 0.7292, 0.2308, 0.7083, 0.2308, 0.7083, 0.2308, 0.7292, 0.2308, 0.7292, 0.3077, 0.7083, 0.3077, 0.7083, 0.3077, 0.7292, 0.3077, 0.7292, 0.3846, 0.7083, 0.3846, 0.7083, 0.3846, 0.7292, 0.3846, 0.7292, 0.4615, 0.7083, 0.4615, 0.7083, 0.4615, 0.7292, 0.4615, 0.7292, 0.5385, 0.7083, 0.5385, 0.7292, 0.5385, 0.75, 0.5385, 0.75, 0.6154, 0.7292, 0.6154, 0.7292, 0.6154, 0.75, 0.6154, 0.75, 0.6923, 0.7292, 0.6923, 0.7292, 0.6923, 0.75, 0.6923, 0.75, 0.7692, 0.7292, 0.7692, 0.7292, 0.7692, 0.75, 0.7692, 0.75, 0.8462, 0.7292, 0.8462, 0.7292, 0.8462, 0.75, 0.8462, 0.75, 0.9231, 0.7292, 0.9231, 0.7292, 0.9231, 0.75, 0.9231, 0.75, 1.0, 0.7292, 1.0, 0.7292, -2.22e-16, 0.75, -2.22e-16, 0.75, 0.07692, 0.7292, 0.07692, 0.7292, 0.07692, 0.75, 0.07692, 0.75, 0.1538, 0.7292, 0.1538, 0.7292, 0.1538, 0.75, 0.1538, 0.75, 0.2308, 0.7292, 0.2308, 0.7292, 0.2308, 0.75, 0.2308, 0.75, 0.3077, 0.7292, 0.3077, 0.7292, 0.3077, 0.75, 0.3077, 0.75, 0.3846, 0.7292, 0.3846, 0.7292, 0.3846, 0.75, 0.3846, 0.75, 0.4615, 0.7292, 0.4615, 0.7292, 0.4615, 0.75, 0.4615, 0.75, 0.5385, 0.7292, 0.5385, 0.75, 0.5385, 0.7708, 0.5385, 0.7708, 0.6154, 0.75, 0.6154, 0.75, 0.6154, 0.7708, 0.6154, 0.7708, 0.6923, 0.75, 0.6923, 0.75, 0.6923, 0.7708, 0.6923, 0.7708, 0.7692, 0.75, 0.7692, 0.75, 0.7692, 0.7708, 0.7692, 0.7708, 0.8462, 0.75, 0.8462, 0.75, 0.8462, 0.7708, 0.8462, 0.7708, 0.9231, 0.75, 0.9231, 0.75, 0.9231, 0.7708, 0.9231, 0.7708, 1.0, 0.75, 1.0, 0.75, -2.22e-16, 0.7708, -2.22e-16, 0.7708, 0.07692, 0.75, 0.07692, 0.75, 0.07692, 0.7708, 0.07692, 0.7708, 0.1538, 0.75, 0.1538, 0.75, 0.1538, 0.7708, 0.1538, 0.7708, 0.2308, 0.75, 0.2308, 0.75, 0.2308, 0.7708, 0.2308, 0.7708, 0.3077, 0.75, 0.3077, 0.75, 0.3077, 0.7708, 0.3077, 0.7708, 0.3846, 0.75, 0.3846, 0.75, 0.3846, 0.7708, 0.3846, 0.7708, 0.4615, 0.75, 0.4615, 0.75, 0.4615, 0.7708, 0.4615, 0.7708, 0.5385, 0.75, 0.5385, 0.7708, 0.5385, 0.7917, 0.5385, 0.7917, 0.6154, 0.7708, 0.6154, 0.7708, 0.6154, 0.7917, 0.6154, 0.7917, 0.6923, 0.7708, 0.6923, 0.7708, 0.6923, 0.7917, 0.6923, 0.7917, 0.7692, 0.7708, 0.7692, 0.7708, 0.7692, 0.7917, 0.7692, 0.7917, 0.8462, 0.7708, 0.8462, 0.7708, 0.8462, 0.7917, 0.8462, 0.7917, 0.9231, 0.7708, 0.9231, 0.7708, 0.9231, 0.7917, 0.9231, 0.7917, 1.0, 0.7708, 1.0, 0.7708, -2.22e-16, 0.7917, -2.22e-16, 0.7917, 0.07692, 0.7708, 0.07692, 0.7708, 0.07692, 0.7917, 0.07692, 0.7917, 0.1538, 0.7708, 0.1538, 0.7708, 0.1538, 0.7917, 0.1538, 0.7917, 0.2308, 0.7708, 0.2308, 0.7708, 0.2308, 0.7917, 0.2308, 0.7917, 0.3077, 0.7708, 0.3077, 0.7708, 0.3077, 0.7917, 0.3077, 0.7917, 0.3846, 0.7708, 0.3846, 0.7708, 0.3846, 0.7917, 0.3846, 0.7917, 0.4615, 0.7708, 0.4615, 0.7708, 0.4615, 0.7917, 0.4615, 0.7917, 0.5385, 0.7708, 0.5385, 0.7917, 0.5385, 0.8125, 0.5385, 0.8125, 0.6154, 0.7917, 0.6154, 0.7917, 0.6154, 0.8125, 0.6154, 0.8125, 0.6923, 0.7917, 0.6923, 0.7917, 0.6923, 0.8125, 0.6923, 0.8125, 0.7692, 0.7917, 0.7692, 0.7917, 0.7692, 0.8125, 0.7692, 0.8125, 0.8462, 0.7917, 0.8462, 0.7917, 0.8462, 0.8125, 0.8462, 0.8125, 0.9231, 0.7917, 0.9231, 0.7917, 0.9231, 0.8125, 0.9231, 0.8125, 1.0, 0.7917, 1.0, 0.7917, -2.22e-16, 0.8125, -2.22e-16, 0.8125, 0.07692, 0.7917, 0.07692, 0.7917, 0.07692, 0.8125, 0.07692, 0.8125, 0.1538, 0.7917, 0.1538, 0.7917, 0.1538, 0.8125, 0.1538, 0.8125, 0.2308, 0.7917, 0.2308, 0.7917, 0.2308, 0.8125, 0.2308, 0.8125, 0.3077, 0.7917, 0.3077, 0.7917, 0.3077, 0.8125, 0.3077, 0.8125, 0.3846, 0.7917, 0.3846, 0.7917, 0.3846, 0.8125, 0.3846, 0.8125, 0.4615, 0.7917, 0.4615, 0.7917, 0.4615, 0.8125, 0.4615, 0.8125, 0.5385, 0.7917, 0.5385, 0.8125, 0.5385, 0.8333, 0.5385, 0.8333, 0.6154, 0.8125, 0.6154, 0.8125, 0.6154, 0.8333, 0.6154, 0.8333, 0.6923, 0.8125, 0.6923, 0.8125, 0.6923, 0.8333, 0.6923, 0.8333, 0.7692, 0.8125, 0.7692, 0.8125, 0.7692, 0.8333, 0.7692, 0.8333, 0.8462, 0.8125, 0.8462, 0.8125, 0.8462, 0.8333, 0.8462, 0.8333, 0.9231, 0.8125, 0.9231, 0.8125, 0.9231, 0.8333, 0.9231, 0.8333, 1.0, 0.8125, 1.0, 0.8125, -2.22e-16, 0.8333, -2.22e-16, 0.8333, 0.07692, 0.8125, 0.07692, 0.8125, 0.07692, 0.8333, 0.07692, 0.8333, 0.1538, 0.8125, 0.1538, 0.8125, 0.1538, 0.8333, 0.1538, 0.8333, 0.2308, 0.8125, 0.2308, 0.8125, 0.2308, 0.8333, 0.2308, 0.8333, 0.3077, 0.8125, 0.3077, 0.8125, 0.3077, 0.8333, 0.3077, 0.8333, 0.3846, 0.8125, 0.3846, 0.8125, 0.3846, 0.8333, 0.3846, 0.8333, 0.4615, 0.8125, 0.4615, 0.8125, 0.4615, 0.8333, 0.4615, 0.8333, 0.5385, 0.8125, 0.5385, 0.8333, 0.5385, 0.8542, 0.5385, 0.8542, 0.6154, 0.8333, 0.6154, 0.8333, 0.6154, 0.8542, 0.6154, 0.8542, 0.6923, 0.8333, 0.6923, 0.8333, 0.6923, 0.8542, 0.6923, 0.8542, 0.7692, 0.8333, 0.7692, 0.8333, 0.7692, 0.8542, 0.7692, 0.8542, 0.8462, 0.8333, 0.8462, 0.8333, 0.8462, 0.8542, 0.8462, 0.8542, 0.9231, 0.8333, 0.9231, 0.8333, 0.9231, 0.8542, 0.9231, 0.8542, 1.0, 0.8333, 1.0, 0.8333, -2.22e-16, 0.8542, -2.22e-16, 0.8542, 0.07692, 0.8333, 0.07692, 0.8333, 0.07692, 0.8542, 0.07692, 0.8542, 0.1538, 0.8333, 0.1538, 0.8333, 0.1538, 0.8542, 0.1538, 0.8542, 0.2308, 0.8333, 0.2308, 0.8333, 0.2308, 0.8542, 0.2308, 0.8542, 0.3077, 0.8333, 0.3077, 0.8333, 0.3077, 0.8542, 0.3077, 0.8542, 0.3846, 0.8333, 0.3846, 0.8333, 0.3846, 0.8542, 0.3846, 0.8542, 0.4615, 0.8333, 0.4615, 0.8333, 0.4615, 0.8542, 0.4615, 0.8542, 0.5385, 0.8333, 0.5385, 0.8542, 0.5385, 0.875, 0.5385, 0.875, 0.6154, 0.8542, 0.6154, 0.8542, 0.6154, 0.875, 0.6154, 0.875, 0.6923, 0.8542, 0.6923, 0.8542, 0.6923, 0.875, 0.6923, 0.875, 0.7692, 0.8542, 0.7692, 0.8542, 0.7692, 0.875, 0.7692, 0.875, 0.8462, 0.8542, 0.8462, 0.8542, 0.8462, 0.875, 0.8462, 0.875, 0.9231, 0.8542, 0.9231, 0.8542, 0.9231, 0.875, 0.9231, 0.875, 1.0, 0.8542, 1.0, 0.8542, -2.22e-16, 0.875, -2.22e-16, 0.875, 0.07692, 0.8542, 0.07692, 0.8542, 0.07692, 0.875, 0.07692, 0.875, 0.1538, 0.8542, 0.1538, 0.8542, 0.1538, 0.875, 0.1538, 0.875, 0.2308, 0.8542, 0.2308, 0.8542, 0.2308, 0.875, 0.2308, 0.875, 0.3077, 0.8542, 0.3077, 0.8542, 0.3077, 0.875, 0.3077, 0.875, 0.3846, 0.8542, 0.3846, 0.8542, 0.3846, 0.875, 0.3846, 0.875, 0.4615, 0.8542, 0.4615, 0.8542, 0.4615, 0.875, 0.4615, 0.875, 0.5385, 0.8542, 0.5385, 0.875, 0.5385, 0.8958, 0.5385, 0.8958, 0.6154, 0.875, 0.6154, 0.875, 0.6154, 0.8958, 0.6154, 0.8958, 0.6923, 0.875, 0.6923, 0.875, 0.6923, 0.8958, 0.6923, 0.8958, 0.7692, 0.875, 0.7692, 0.875, 0.7692, 0.8958, 0.7692, 0.8958, 0.8462, 0.875, 0.8462, 0.875, 0.8462, 0.8958, 0.8462, 0.8958, 0.9231, 0.875, 0.9231, 0.875, 0.9231, 0.8958, 0.9231, 0.8958, 1.0, 0.875, 1.0, 0.875, -2.22e-16, 0.8958, -2.22e-16, 0.8958, 0.07692, 0.875, 0.07692, 0.875, 0.07692, 0.8958, 0.07692, 0.8958, 0.1538, 0.875, 0.1538, 0.875, 0.1538, 0.8958, 0.1538, 0.8958, 0.2308, 0.875, 0.2308, 0.875, 0.2308, 0.8958, 0.2308, 0.8958, 0.3077, 0.875, 0.3077, 0.875, 0.3077, 0.8958, 0.3077, 0.8958, 0.3846, 0.875, 0.3846, 0.875, 0.3846, 0.8958, 0.3846, 0.8958, 0.4615, 0.875, 0.4615, 0.875, 0.4615, 0.8958, 0.4615, 0.8958, 0.5385, 0.875, 0.5385, 0.8958, 0.5385, 0.9167, 0.5385, 0.9167, 0.6154, 0.8958, 0.6154, 0.8958, 0.6154, 0.9167, 0.6154, 0.9167, 0.6923, 0.8958, 0.6923, 0.8958, 0.6923, 0.9167, 0.6923, 0.9167, 0.7692, 0.8958, 0.7692, 0.8958, 0.7692, 0.9167, 0.7692, 0.9167, 0.8462, 0.8958, 0.8462, 0.8958, 0.8462, 0.9167, 0.8462, 0.9167, 0.9231, 0.8958, 0.9231, 0.8958, 0.9231, 0.9167, 0.9231, 0.9167, 1.0, 0.8958, 1.0, 0.8958, -2.22e-16, 0.9167, -2.22e-16, 0.9167, 0.07692, 0.8958, 0.07692, 0.8958, 0.07692, 0.9167, 0.07692, 0.9167, 0.1538, 0.8958, 0.1538, 0.8958, 0.1538, 0.9167, 0.1538, 0.9167, 0.2308, 0.8958, 0.2308, 0.8958, 0.2308, 0.9167, 0.2308, 0.9167, 0.3077, 0.8958, 0.3077, 0.8958, 0.3077, 0.9167, 0.3077, 0.9167, 0.3846, 0.8958, 0.3846, 0.8958, 0.3846, 0.9167, 0.3846, 0.9167, 0.4615, 0.8958, 0.4615, 0.8958, 0.4615, 0.9167, 0.4615, 0.9167, 0.5385, 0.8958, 0.5385, 0.9167, 0.5385, 0.9375, 0.5385, 0.9375, 0.6154, 0.9167, 0.6154, 0.9167, 0.6154, 0.9375, 0.6154, 0.9375, 0.6923, 0.9167, 0.6923, 0.9167, 0.6923, 0.9375, 0.6923, 0.9375, 0.7692, 0.9167, 0.7692, 0.9167, 0.7692, 0.9375, 0.7692, 0.9375, 0.8462, 0.9167, 0.8462, 0.9167, 0.8462, 0.9375, 0.8462, 0.9375, 0.9231, 0.9167, 0.9231, 0.9167, 0.9231, 0.9375, 0.9231, 0.9375, 1.0, 0.9167, 1.0, 0.9167, -2.22e-16, 0.9375, -2.22e-16, 0.9375, 0.07692, 0.9167, 0.07692, 0.9167, 0.07692, 0.9375, 0.07692, 0.9375, 0.1538, 0.9167, 0.1538, 0.9167, 0.1538, 0.9375, 0.1538, 0.9375, 0.2308, 0.9167, 0.2308, 0.9167, 0.2308, 0.9375, 0.2308, 0.9375, 0.3077, 0.9167, 0.3077, 0.9167, 0.3077, 0.9375, 0.3077, 0.9375, 0.3846, 0.9167, 0.3846, 0.9167, 0.3846, 0.9375, 0.3846, 0.9375, 0.4615, 0.9167, 0.4615, 0.9167, 0.4615, 0.9375, 0.4615, 0.9375, 0.5385, 0.9167, 0.5385, 0.9375, 0.5385, 0.9583, 0.5385, 0.9583, 0.6154, 0.9375, 0.6154, 0.9375, 0.6154, 0.9583, 0.6154, 0.9583, 0.6923, 0.9375, 0.6923, 0.9375, 0.6923, 0.9583, 0.6923, 0.9583, 0.7692, 0.9375, 0.7692, 0.9375, 0.7692, 0.9583, 0.7692, 0.9583, 0.8462, 0.9375, 0.8462, 0.9375, 0.8462, 0.9583, 0.8462, 0.9583, 0.9231, 0.9375, 0.9231, 0.9375, 0.9231, 0.9583, 0.9231, 0.9583, 1.0, 0.9375, 1.0, 0.9375, -2.22e-16, 0.9583, -2.22e-16, 0.9583, 0.07692, 0.9375, 0.07692, 0.9375, 0.07692, 0.9583, 0.07692, 0.9583, 0.1538, 0.9375, 0.1538, 0.9375, 0.1538, 0.9583, 0.1538, 0.9583, 0.2308, 0.9375, 0.2308, 0.9375, 0.2308, 0.9583, 0.2308, 0.9583, 0.3077, 0.9375, 0.3077, 0.9375, 0.3077, 0.9583, 0.3077, 0.9583, 0.3846, 0.9375, 0.3846, 0.9375, 0.3846, 0.9583, 0.3846, 0.9583, 0.4615, 0.9375, 0.4615, 0.9375, 0.4615, 0.9583, 0.4615, 0.9583, 0.5385, 0.9375, 0.5385, 0.9583, 0.5385, 0.9792, 0.5385, 0.9792, 0.6154, 0.9583, 0.6154, 0.9583, 0.6154, 0.9792, 0.6154, 0.9792, 0.6923, 0.9583, 0.6923, 0.9583, 0.6923, 0.9792, 0.6923, 0.9792, 0.7692, 0.9583, 0.7692, 0.9583, 0.7692, 0.9792, 0.7692, 0.9792, 0.8462, 0.9583, 0.8462, 0.9583, 0.8462, 0.9792, 0.8462, 0.9792, 0.9231, 0.9583, 0.9231, 0.9583, 0.9231, 0.9792, 0.9231, 0.9792, 1.0, 0.9583, 1.0, 0.9583, -2.22e-16, 0.9792, -2.22e-16, 0.9792, 0.07692, 0.9583, 0.07692, 0.9583, 0.07692, 0.9792, 0.07692, 0.9792, 0.1538, 0.9583, 0.1538, 0.9583, 0.1538, 0.9792, 0.1538, 0.9792, 0.2308, 0.9583, 0.2308, 0.9583, 0.2308, 0.9792, 0.2308, 0.9792, 0.3077, 0.9583, 0.3077, 0.9583, 0.3077, 0.9792, 0.3077, 0.9792, 0.3846, 0.9583, 0.3846, 0.9583, 0.3846, 0.9792, 0.3846, 0.9792, 0.4615, 0.9583, 0.4615, 0.9583, 0.4615, 0.9792, 0.4615, 0.9792, 0.5385, 0.9583, 0.5385, 0.9792, 0.5385, 1.0, 0.5385, 1.0, 0.6154, 0.9792, 0.6154, 0.9792, 0.6154, 1.0, 0.6154, 1.0, 0.6923, 0.9792, 0.6923, 0.9792, 0.6923, 1.0, 0.6923, 1.0, 0.7692, 0.9792, 0.7692, 0.9792, 0.7692, 1.0, 0.7692, 1.0, 0.8462, 0.9792, 0.8462, 0.9792, 0.8462, 1.0, 0.8462, 1.0, 0.9231, 0.9792, 0.9231, 0.9792, 0.9231, 1.0, 0.9231, 1.0, 1.0, 0.9792, 1.0, 0.9792, -2.22e-16, 1.0, -2.22e-16, 1.0, 0.07692, 0.9792, 0.07692, 0.9792, 0.07692, 1.0, 0.07692, 1.0, 0.1538, 0.9792, 0.1538, 0.9792, 0.1538, 1.0, 0.1538, 1.0, 0.2308, 0.9792, 0.2308, 0.9792, 0.2308, 1.0, 0.2308, 1.0, 0.3077, 0.9792, 0.3077, 0.9792, 0.3077, 1.0, 0.3077, 1.0, 0.3846, 0.9792, 0.3846, 0.9792, 0.3846, 1.0, 0.3846, 1.0, 0.4615, 0.9792, 0.4615, 0.9792, 0.4615, 1.0, 0.4615, 1.0, 0.5385, 0.9792, 0.5385, 8.882e-16, 0.5385, 0.02083, 0.5385, 0.02083, 0.6154, 8.882e-16, 0.6154, 8.882e-16, 0.6154, 0.02083, 0.6154, 0.02083, 0.6923, 8.882e-16, 0.6923, 8.882e-16, 0.6923, 0.02083, 0.6923, 0.02083, 0.7692, 8.882e-16, 0.7692, 8.882e-16, 0.7692, 0.02083, 0.7692, 0.02083, 0.8462, 8.882e-16, 0.8462, 8.882e-16, 0.8462, 0.02083, 0.8462, 0.02083, 0.9231, 8.882e-16, 0.9231, 8.882e-16, 0.9231, 0.02083, 0.9231, 0.02083, 1.0, 8.882e-16, 1.0, 8.882e-16, -2.22e-16, 0.02083, -2.22e-16, 0.02083, 0.07692, 8.882e-16, 0.07692, 8.882e-16, 0.07692, 0.02083, 0.07692, 0.02083, 0.1538, 8.882e-16, 0.1538, 8.882e-16, 0.1538, 0.02083, 0.1538, 0.02083, 0.2308, 8.882e-16, 0.2308, 8.882e-16, 0.2308, 0.02083, 0.2308, 0.02083, 0.3077, 8.882e-16, 0.3077, 8.882e-16, 0.3077, 0.02083, 0.3077, 0.02083, 0.3846, 8.882e-16, 0.3846, 8.882e-16, 0.3846, 0.02083, 0.3846, 0.02083, 0.4615, 8.882e-16, 0.4615, 8.882e-16, 0.4615, 0.02083, 0.4615, 0.02083, 0.5385, 8.882e-16, 0.5385, 0.02083, 0.5385, 0.04167, 0.5385, 0.04167, 0.6154, 0.02083, 0.6154, 0.02083, 0.6154, 0.04167, 0.6154, 0.04167, 0.6923, 0.02083, 0.6923, 0.02083, 0.6923, 0.04167, 0.6923, 0.04167, 0.7692, 0.02083, 0.7692, 0.02083, 0.7692, 0.04167, 0.7692, 0.04167, 0.8462, 0.02083, 0.8462, 0.02083, 0.8462, 0.04167, 0.8462, 0.04167, 0.9231, 0.02083, 0.9231, 0.02083, 0.9231, 0.04167, 0.9231, 0.04167, 1.0, 0.02083, 1.0, 0.02083, -2.22e-16, 0.04167, -2.22e-16, 0.04167, 0.07692, 0.02083, 0.07692, 0.02083, 0.07692, 0.04167, 0.07692, 0.04167, 0.1538, 0.02083, 0.1538, 0.02083, 0.1538, 0.04167, 0.1538, 0.04167, 0.2308, 0.02083, 0.2308, 0.02083, 0.2308, 0.04167, 0.2308, 0.04167, 0.3077, 0.02083, 0.3077, 0.02083, 0.3077, 0.04167, 0.3077, 0.04167, 0.3846, 0.02083, 0.3846, 0.02083, 0.3846, 0.04167, 0.3846, 0.04167, 0.4615, 0.02083, 0.4615, 0.02083, 0.4615, 0.04167, 0.4615, 0.04167, 0.5385, 0.02083, 0.5385, 0.04167, 0.5385, 0.0625, 0.5385, 0.0625, 0.6154, 0.04167, 0.6154, 0.04167, 0.6154, 0.0625, 0.6154, 0.0625, 0.6923, 0.04167, 0.6923, 0.04167, 0.6923, 0.0625, 0.6923, 0.0625, 0.7692, 0.04167, 0.7692, 0.04167, 0.7692, 0.0625, 0.7692, 0.0625, 0.8462, 0.04167, 0.8462, 0.04167, 0.8462, 0.0625, 0.8462, 0.0625, 0.9231, 0.04167, 0.9231, 0.04167, 0.9231, 0.0625, 0.9231, 0.0625, 1.0, 0.04167, 1.0, 0.04167, -2.22e-16, 0.0625, -2.22e-16, 0.0625, 0.07692, 0.04167, 0.07692, 0.04167, 0.07692, 0.0625, 0.07692, 0.0625, 0.1538, 0.04167, 0.1538, 0.04167, 0.1538, 0.0625, 0.1538, 0.0625, 0.2308, 0.04167, 0.2308, 0.04167, 0.2308, 0.0625, 0.2308, 0.0625, 0.3077, 0.04167, 0.3077, 0.04167, 0.3077, 0.0625, 0.3077, 0.0625, 0.3846, 0.04167, 0.3846, 0.04167, 0.3846, 0.0625, 0.3846, 0.0625, 0.4615, 0.04167, 0.4615, 0.04167, 0.4615, 0.0625, 0.4615, 0.0625, 0.5385, 0.04167, 0.5385, 0.0625, 0.5385, 0.08333, 0.5385, 0.08333, 0.6154, 0.0625, 0.6154, 0.0625, 0.6154, 0.08333, 0.6154, 0.08333, 0.6923, 0.0625, 0.6923, 0.0625, 0.6923, 0.08333, 0.6923, 0.08333, 0.7692, 0.0625, 0.7692, 0.0625, 0.7692, 0.08333, 0.7692, 0.08333, 0.8462, 0.0625, 0.8462, 0.0625, 0.8462, 0.08333, 0.8462, 0.08333, 0.9231, 0.0625, 0.9231, 0.0625, 0.9231, 0.08333, 0.9231, 0.08333, 1.0, 0.0625, 1.0, 0.0625, -2.22e-16, 0.08333, -2.22e-16, 0.08333, 0.07692, 0.0625, 0.07692, 0.0625, 0.07692, 0.08333, 0.07692, 0.08333, 0.1538, 0.0625, 0.1538, 0.0625, 0.1538, 0.08333, 0.1538, 0.08333, 0.2308, 0.0625, 0.2308, 0.0625, 0.2308, 0.08333, 0.2308, 0.08333, 0.3077, 0.0625, 0.3077, 0.0625, 0.3077, 0.08333, 0.3077, 0.08333, 0.3846, 0.0625, 0.3846, 0.0625, 0.3846, 0.08333, 0.3846, 0.08333, 0.4615, 0.0625, 0.4615, 0.0625, 0.4615, 0.08333, 0.4615, 0.08333, 0.5385, 0.0625, 0.5385, 0.08333, 0.5385, 0.1042, 0.5385, 0.1042, 0.6154, 0.08333, 0.6154, 0.08333, 0.6154, 0.1042, 0.6154, 0.1042, 0.6923, 0.08333, 0.6923, 0.08333, 0.6923, 0.1042, 0.6923, 0.1042, 0.7692, 0.08333, 0.7692, 0.08333, 0.7692, 0.1042, 0.7692, 0.1042, 0.8462, 0.08333, 0.8462, 0.08333, 0.8462, 0.1042, 0.8462, 0.1042, 0.9231, 0.08333, 0.9231, 0.08333, 0.9231, 0.1042, 0.9231, 0.1042, 1.0, 0.08333, 1.0, 0.08333, -2.22e-16, 0.1042, -2.22e-16, 0.1042, 0.07692, 0.08333, 0.07692, 0.08333, 0.07692, 0.1042, 0.07692, 0.1042, 0.1538, 0.08333, 0.1538, 0.08333, 0.1538, 0.1042, 0.1538, 0.1042, 0.2308, 0.08333, 0.2308, 0.08333, 0.2308, 0.1042, 0.2308, 0.1042, 0.3077, 0.08333, 0.3077, 0.08333, 0.3077, 0.1042, 0.3077, 0.1042, 0.3846, 0.08333, 0.3846, 0.08333, 0.3846, 0.1042, 0.3846, 0.1042, 0.4615, 0.08333, 0.4615, 0.08333, 0.4615, 0.1042, 0.4615, 0.1042, 0.5385, 0.08333, 0.5385, 0.1042, 0.5385, 0.125, 0.5385, 0.125, 0.6154, 0.1042, 0.6154, 0.1042, 0.6154, 0.125, 0.6154, 0.125, 0.6923, 0.1042, 0.6923, 0.1042, 0.6923, 0.125, 0.6923, 0.125, 0.7692, 0.1042, 0.7692, 0.1042, 0.7692, 0.125, 0.7692, 0.125, 0.8462, 0.1042, 0.8462, 0.1042, 0.8462, 0.125, 0.8462, 0.125, 0.9231, 0.1042, 0.9231, 0.1042, 0.9231, 0.125, 0.9231, 0.125, 1.0, 0.1042, 1.0, 0.1042, -2.22e-16, 0.125, -2.22e-16, 0.125, 0.07692, 0.1042, 0.07692, 0.1042, 0.07692, 0.125, 0.07692, 0.125, 0.1538, 0.1042, 0.1538, 0.1042, 0.1538, 0.125, 0.1538, 0.125, 0.2308, 0.1042, 0.2308, 0.1042, 0.2308, 0.125, 0.2308, 0.125, 0.3077, 0.1042, 0.3077, 0.1042, 0.3077, 0.125, 0.3077, 0.125, 0.3846, 0.1042, 0.3846, 0.1042, 0.3846, 0.125, 0.3846, 0.125, 0.4615, 0.1042, 0.4615, 0.1042, 0.4615, 0.125, 0.4615, 0.125, 0.5385, 0.1042, 0.5385, 0.125, 0.5385, 0.1458, 0.5385, 0.1458, 0.6154, 0.125, 0.6154, 0.125, 0.6154, 0.1458, 0.6154, 0.1458, 0.6923, 0.125, 0.6923, 0.125, 0.6923, 0.1458, 0.6923, 0.1458, 0.7692, 0.125, 0.7692, 0.125, 0.7692, 0.1458, 0.7692, 0.1458, 0.8462, 0.125, 0.8462, 0.125, 0.8462, 0.1458, 0.8462, 0.1458, 0.9231, 0.125, 0.9231, 0.125, 0.9231, 0.1458, 0.9231, 0.1458, 1.0, 0.125, 1.0, 0.125, -2.22e-16, 0.1458, -2.22e-16, 0.1458, 0.07692, 0.125, 0.07692, 0.125, 0.07692, 0.1458, 0.07692, 0.1458, 0.1538, 0.125, 0.1538, 0.125, 0.1538, 0.1458, 0.1538, 0.1458, 0.2308, 0.125, 0.2308, 0.125, 0.2308, 0.1458, 0.2308, 0.1458, 0.3077, 0.125, 0.3077, 0.125, 0.3077, 0.1458, 0.3077, 0.1458, 0.3846, 0.125, 0.3846, 0.125, 0.3846, 0.1458, 0.3846, 0.1458, 0.4615, 0.125, 0.4615, 0.125, 0.4615, 0.1458, 0.4615, 0.1458, 0.5385, 0.125, 0.5385, 0.1458, 0.5385, 0.1667, 0.5385, 0.1667, 0.6154, 0.1458, 0.6154, 0.1458, 0.6154, 0.1667, 0.6154, 0.1667, 0.6923, 0.1458, 0.6923, 0.1458, 0.6923, 0.1667, 0.6923, 0.1667, 0.7692, 0.1458, 0.7692, 0.1458, 0.7692, 0.1667, 0.7692, 0.1667, 0.8462, 0.1458, 0.8462, 0.1458, 0.8462, 0.1667, 0.8462, 0.1667, 0.9231, 0.1458, 0.9231, 0.1458, 0.9231, 0.1667, 0.9231, 0.1667, 1.0, 0.1458, 1.0, 0.1458, -2.22e-16, 0.1667, -2.22e-16, 0.1667, 0.07692, 0.1458, 0.07692, 0.1458, 0.07692, 0.1667, 0.07692, 0.1667, 0.1538, 0.1458, 0.1538, 0.1458, 0.1538, 0.1667, 0.1538, 0.1667, 0.2308, 0.1458, 0.2308, 0.1458, 0.2308, 0.1667, 0.2308, 0.1667, 0.3077, 0.1458, 0.3077, 0.1458, 0.3077, 0.1667, 0.3077, 0.1667, 0.3846, 0.1458, 0.3846, 0.1458, 0.3846, 0.1667, 0.3846, 0.1667, 0.4615, 0.1458, 0.4615, 0.1458, 0.4615, 0.1667, 0.4615, 0.1667, 0.5385, 0.1458, 0.5385, 0.1667, 0.5385, 0.1875, 0.5385, 0.1875, 0.6154, 0.1667, 0.6154, 0.1667, 0.6154, 0.1875, 0.6154, 0.1875, 0.6923, 0.1667, 0.6923, 0.1667, 0.6923, 0.1875, 0.6923, 0.1875, 0.7692, 0.1667, 0.7692, 0.1667, 0.7692, 0.1875, 0.7692, 0.1875, 0.8462, 0.1667, 0.8462, 0.1667, 0.8462, 0.1875, 0.8462, 0.1875, 0.9231, 0.1667, 0.9231, 0.1667, 0.9231, 0.1875, 0.9231, 0.1875, 1.0, 0.1667, 1.0, 0.1667, -2.22e-16, 0.1875, -2.22e-16, 0.1875, 0.07692, 0.1667, 0.07692, 0.1667, 0.07692, 0.1875, 0.07692, 0.1875, 0.1538, 0.1667, 0.1538, 0.1667, 0.1538, 0.1875, 0.1538, 0.1875, 0.2308, 0.1667, 0.2308, 0.1667, 0.2308, 0.1875, 0.2308, 0.1875, 0.3077, 0.1667, 0.3077, 0.1667, 0.3077, 0.1875, 0.3077, 0.1875, 0.3846, 0.1667, 0.3846, 0.1667, 0.3846, 0.1875, 0.3846, 0.1875, 0.4615, 0.1667, 0.4615, 0.1667, 0.4615, 0.1875, 0.4615, 0.1875, 0.5385, 0.1667, 0.5385, 0.1875, 0.5385, 0.2083, 0.5385, 0.2083, 0.6154, 0.1875, 0.6154, 0.1875, 0.6154, 0.2083, 0.6154, 0.2083, 0.6923, 0.1875, 0.6923, 0.1875, 0.6923, 0.2083, 0.6923, 0.2083, 0.7692, 0.1875, 0.7692, 0.1875, 0.7692, 0.2083, 0.7692, 0.2083, 0.8462, 0.1875, 0.8462, 0.1875, 0.8462, 0.2083, 0.8462, 0.2083, 0.9231, 0.1875, 0.9231, 0.1875, 0.9231, 0.2083, 0.9231, 0.2083, 1.0, 0.1875, 1.0, 0.1875, -2.22e-16, 0.2083, -2.22e-16, 0.2083, 0.07692, 0.1875, 0.07692, 0.1875, 0.07692, 0.2083, 0.07692, 0.2083, 0.1538, 0.1875, 0.1538, 0.1875, 0.1538, 0.2083, 0.1538, 0.2083, 0.2308, 0.1875, 0.2308, 0.1875, 0.2308, 0.2083, 0.2308, 0.2083, 0.3077, 0.1875, 0.3077, 0.1875, 0.3077, 0.2083, 0.3077, 0.2083, 0.3846, 0.1875, 0.3846, 0.1875, 0.3846, 0.2083, 0.3846, 0.2083, 0.4615, 0.1875, 0.4615, 0.1875, 0.4615, 0.2083, 0.4615, 0.2083, 0.5385, 0.1875, 0.5385, 0.2083, 0.5385, 0.2292, 0.5385, 0.2292, 0.6154, 0.2083, 0.6154, 0.2083, 0.6154, 0.2292, 0.6154, 0.2292, 0.6923, 0.2083, 0.6923, 0.2083, 0.6923, 0.2292, 0.6923, 0.2292, 0.7692, 0.2083, 0.7692, 0.2083, 0.7692, 0.2292, 0.7692, 0.2292, 0.8462, 0.2083, 0.8462, 0.2083, 0.8462, 0.2292, 0.8462, 0.2292, 0.9231, 0.2083, 0.9231, 0.2083, 0.9231, 0.2292, 0.9231, 0.2292, 1.0, 0.2083, 1.0, 0.2083, -2.22e-16, 0.2292, -2.22e-16, 0.2292, 0.07692, 0.2083, 0.07692, 0.2083, 0.07692, 0.2292, 0.07692, 0.2292, 0.1538, 0.2083, 0.1538, 0.2083, 0.1538, 0.2292, 0.1538, 0.2292, 0.2308, 0.2083, 0.2308, 0.2083, 0.2308, 0.2292, 0.2308, 0.2292, 0.3077, 0.2083, 0.3077, 0.2083, 0.3077, 0.2292, 0.3077, 0.2292, 0.3846, 0.2083, 0.3846, 0.2083, 0.3846, 0.2292, 0.3846, 0.2292, 0.4615, 0.2083, 0.4615, 0.2083, 0.4615, 0.2292, 0.4615, 0.2292, 0.5385, 0.2083, 0.5385, 0.2292, 0.5385, 0.25, 0.5385, 0.25, 0.6154, 0.2292, 0.6154, 0.2292, 0.6154, 0.25, 0.6154, 0.25, 0.6923, 0.2292, 0.6923, 0.2292, 0.6923, 0.25, 0.6923, 0.25, 0.7692, 0.2292, 0.7692, 0.2292, 0.7692, 0.25, 0.7692, 0.25, 0.8462, 0.2292, 0.8462, 0.2292, 0.8462, 0.25, 0.8462, 0.25, 0.9231, 0.2292, 0.9231, 0.2292, 0.9231, 0.25, 0.9231, 0.25, 1.0, 0.2292, 1.0, 0.2292, -2.22e-16, 0.25, -2.22e-16, 0.25, 0.07692, 0.2292, 0.07692, 0.2292, 0.07692, 0.25, 0.07692, 0.25, 0.1538, 0.2292, 0.1538, 0.2292, 0.1538, 0.25, 0.1538, 0.25, 0.2308, 0.2292, 0.2308, 0.2292, 0.2308, 0.25, 0.2308, 0.25, 0.3077, 0.2292, 0.3077, 0.2292, 0.3077, 0.25, 0.3077, 0.25, 0.3846, 0.2292, 0.3846, 0.2292, 0.3846, 0.25, 0.3846, 0.25, 0.4615, 0.2292, 0.4615, 0.2292, 0.4615, 0.25, 0.4615, 0.25, 0.5385, 0.2292, 0.5385, 0.25, 0.5385, 0.2708, 0.5385, 0.2708, 0.6154, 0.25, 0.6154, 0.25, 0.6154, 0.2708, 0.6154, 0.2708, 0.6923, 0.25, 0.6923, 0.25, 0.6923, 0.2708, 0.6923, 0.2708, 0.7692, 0.25, 0.7692, 0.25, 0.7692, 0.2708, 0.7692, 0.2708, 0.8462, 0.25, 0.8462, 0.25, 0.8462, 0.2708, 0.8462, 0.2708, 0.9231, 0.25, 0.9231, 0.25, 0.9231, 0.2708, 0.9231, 0.2708, 1.0, 0.25, 1.0, 0.25, -2.22e-16, 0.2708, -2.22e-16, 0.2708, 0.07692, 0.25, 0.07692, 0.25, 0.07692, 0.2708, 0.07692, 0.2708, 0.1538, 0.25, 0.1538, 0.25, 0.1538, 0.2708, 0.1538, 0.2708, 0.2308, 0.25, 0.2308, 0.25, 0.2308, 0.2708, 0.2308, 0.2708, 0.3077, 0.25, 0.3077, 0.25, 0.3077, 0.2708, 0.3077, 0.2708, 0.3846, 0.25, 0.3846, 0.25, 0.3846, 0.2708, 0.3846, 0.2708, 0.4615, 0.25, 0.4615, 0.25, 0.4615, 0.2708, 0.4615, 0.2708, 0.5385, 0.25, 0.5385, 0.2708, 0.5385, 0.2917, 0.5385, 0.2917, 0.6154, 0.2708, 0.6154, 0.2708, 0.6154, 0.2917, 0.6154, 0.2917, 0.6923, 0.2708, 0.6923, 0.2708, 0.6923, 0.2917, 0.6923, 0.2917, 0.7692, 0.2708, 0.7692, 0.2708, 0.7692, 0.2917, 0.7692, 0.2917, 0.8462, 0.2708, 0.8462, 0.2708, 0.8462, 0.2917, 0.8462, 0.2917, 0.9231, 0.2708, 0.9231, 0.2708, 0.9231, 0.2917, 0.9231, 0.2917, 1.0, 0.2708, 1.0, 0.2708, -2.22e-16, 0.2917, -2.22e-16, 0.2917, 0.07692, 0.2708, 0.07692, 0.2708, 0.07692, 0.2917, 0.07692, 0.2917, 0.1538, 0.2708, 0.1538, 0.2708, 0.1538, 0.2917, 0.1538, 0.2917, 0.2308, 0.2708, 0.2308, 0.2708, 0.2308, 0.2917, 0.2308, 0.2917, 0.3077, 0.2708, 0.3077, 0.2708, 0.3077, 0.2917, 0.3077, 0.2917, 0.3846, 0.2708, 0.3846, 0.2708, 0.3846, 0.2917, 0.3846, 0.2917, 0.4615, 0.2708, 0.4615, 0.2708, 0.4615, 0.2917, 0.4615, 0.2917, 0.5385, 0.2708, 0.5385, 0.2917, 0.5385, 0.3125, 0.5385, 0.3125, 0.6154, 0.2917, 0.6154, 0.2917, 0.6154, 0.3125, 0.6154, 0.3125, 0.6923, 0.2917, 0.6923, 0.2917, 0.6923, 0.3125, 0.6923, 0.3125, 0.7692, 0.2917, 0.7692, 0.2917, 0.7692, 0.3125, 0.7692, 0.3125, 0.8462, 0.2917, 0.8462, 0.2917, 0.8462, 0.3125, 0.8462, 0.3125, 0.9231, 0.2917, 0.9231, 0.2917, 0.9231, 0.3125, 0.9231, 0.3125, 1.0, 0.2917, 1.0, 0.2917, -2.22e-16, 0.3125, -2.22e-16, 0.3125, 0.07692, 0.2917, 0.07692, 0.2917, 0.07692, 0.3125, 0.07692, 0.3125, 0.1538, 0.2917, 0.1538, 0.2917, 0.1538, 0.3125, 0.1538, 0.3125, 0.2308, 0.2917, 0.2308, 0.2917, 0.2308, 0.3125, 0.2308, 0.3125, 0.3077, 0.2917, 0.3077, 0.2917, 0.3077, 0.3125, 0.3077, 0.3125, 0.3846, 0.2917, 0.3846, 0.2917, 0.3846, 0.3125, 0.3846, 0.3125, 0.4615, 0.2917, 0.4615, 0.2917, 0.4615, 0.3125, 0.4615, 0.3125, 0.5385, 0.2917, 0.5385, 0.3125, 0.5385, 0.3333, 0.5385, 0.3333, 0.6154, 0.3125, 0.6154, 0.3125, 0.6154, 0.3333, 0.6154, 0.3333, 0.6923, 0.3125, 0.6923, 0.3125, 0.6923, 0.3333, 0.6923, 0.3333, 0.7692, 0.3125, 0.7692, 0.3125, 0.7692, 0.3333, 0.7692, 0.3333, 0.8462, 0.3125, 0.8462, 0.3125, 0.8462, 0.3333, 0.8462, 0.3333, 0.9231, 0.3125, 0.9231, 0.3125, 0.9231, 0.3333, 0.9231, 0.3333, 1.0, 0.3125, 1.0, 0.3125, -2.22e-16, 0.3333, -2.22e-16, 0.3333, 0.07692, 0.3125, 0.07692, 0.3125, 0.07692, 0.3333, 0.07692, 0.3333, 0.1538, 0.3125, 0.1538, 0.3125, 0.1538, 0.3333, 0.1538, 0.3333, 0.2308, 0.3125, 0.2308, 0.3125, 0.2308, 0.3333, 0.2308, 0.3333, 0.3077, 0.3125, 0.3077, 0.3125, 0.3077, 0.3333, 0.3077, 0.3333, 0.3846, 0.3125, 0.3846, 0.3125, 0.3846, 0.3333, 0.3846, 0.3333, 0.4615, 0.3125, 0.4615, 0.3125, 0.4615, 0.3333, 0.4615, 0.3333, 0.5385, 0.3125, 0.5385, 0.3333, 0.5385, 0.3542, 0.5385, 0.3542, 0.6154, 0.3333, 0.6154, 0.3333, 0.6154, 0.3542, 0.6154, 0.3542, 0.6923, 0.3333, 0.6923, 0.3333, 0.6923, 0.3542, 0.6923, 0.3542, 0.7692, 0.3333, 0.7692, 0.3333, 0.7692, 0.3542, 0.7692, 0.3542, 0.8462, 0.3333, 0.8462, 0.3333, 0.8462, 0.3542, 0.8462, 0.3542, 0.9231, 0.3333, 0.9231, 0.3333, 0.9231, 0.3542, 0.9231, 0.3542, 1.0, 0.3333, 1.0, 0.3333, -2.22e-16, 0.3542, -2.22e-16, 0.3542, 0.07692, 0.3333, 0.07692, 0.3333, 0.07692, 0.3542, 0.07692, 0.3542, 0.1538, 0.3333, 0.1538, 0.3333, 0.1538, 0.3542, 0.1538, 0.3542, 0.2308, 0.3333, 0.2308, 0.3333, 0.2308, 0.3542, 0.2308, 0.3542, 0.3077, 0.3333, 0.3077, 0.3333, 0.3077, 0.3542, 0.3077, 0.3542, 0.3846, 0.3333, 0.3846, 0.3333, 0.3846, 0.3542, 0.3846, 0.3542, 0.4615, 0.3333, 0.4615, 0.3333, 0.4615, 0.3542, 0.4615, 0.3542, 0.5385, 0.3333, 0.5385, 0.3542, 0.5385, 0.375, 0.5385, 0.375, 0.6154, 0.3542, 0.6154, 0.3542, 0.6154, 0.375, 0.6154, 0.375, 0.6923, 0.3542, 0.6923, 0.3542, 0.6923, 0.375, 0.6923, 0.375, 0.7692, 0.3542, 0.7692, 0.3542, 0.7692, 0.375, 0.7692, 0.375, 0.8462, 0.3542, 0.8462, 0.3542, 0.8462, 0.375, 0.8462, 0.375, 0.9231, 0.3542, 0.9231, 0.3542, 0.9231, 0.375, 0.9231, 0.375, 1.0, 0.3542, 1.0, 0.3542, -2.22e-16, 0.375, -2.22e-16, 0.375, 0.07692, 0.3542, 0.07692, 0.3542, 0.07692, 0.375, 0.07692, 0.375, 0.1538, 0.3542, 0.1538, 0.3542, 0.1538, 0.375, 0.1538, 0.375, 0.2308, 0.3542, 0.2308, 0.3542, 0.2308, 0.375, 0.2308, 0.375, 0.3077, 0.3542, 0.3077, 0.3542, 0.3077, 0.375, 0.3077, 0.375, 0.3846, 0.3542, 0.3846, 0.3542, 0.3846, 0.375, 0.3846, 0.375, 0.4615, 0.3542, 0.4615, 0.3542, 0.4615, 0.375, 0.4615, 0.375, 0.5385, 0.3542, 0.5385, 0.375, 0.5385, 0.3958, 0.5385, 0.3958, 0.6154, 0.375, 0.6154, 0.375, 0.6154, 0.3958, 0.6154, 0.3958, 0.6923, 0.375, 0.6923, 0.375, 0.6923, 0.3958, 0.6923, 0.3958, 0.7692, 0.375, 0.7692, 0.375, 0.7692, 0.3958, 0.7692, 0.3958, 0.8462, 0.375, 0.8462, 0.375, 0.8462, 0.3958, 0.8462, 0.3958, 0.9231, 0.375, 0.9231, 0.375, 0.9231, 0.3958, 0.9231, 0.3958, 1.0, 0.375, 1.0, 0.375, -2.22e-16, 0.3958, -2.22e-16, 0.3958, 0.07692, 0.375, 0.07692, 0.375, 0.07692, 0.3958, 0.07692, 0.3958, 0.1538, 0.375, 0.1538, 0.375, 0.1538, 0.3958, 0.1538, 0.3958, 0.2308, 0.375, 0.2308, 0.375, 0.2308, 0.3958, 0.2308, 0.3958, 0.3077, 0.375, 0.3077, 0.375, 0.3077, 0.3958, 0.3077, 0.3958, 0.3846, 0.375, 0.3846, 0.375, 0.3846, 0.3958, 0.3846, 0.3958, 0.4615, 0.375, 0.4615, 0.375, 0.4615, 0.3958, 0.4615, 0.3958, 0.5385, 0.375, 0.5385, 0.3958, 0.5385, 0.4167, 0.5385, 0.4167, 0.6154, 0.3958, 0.6154, 0.3958, 0.6154, 0.4167, 0.6154, 0.4167, 0.6923, 0.3958, 0.6923, 0.3958, 0.6923, 0.4167, 0.6923, 0.4167, 0.7692, 0.3958, 0.7692, 0.3958, 0.7692, 0.4167, 0.7692, 0.4167, 0.8462, 0.3958, 0.8462, 0.3958, 0.8462, 0.4167, 0.8462, 0.4167, 0.9231, 0.3958, 0.9231, 0.3958, 0.9231, 0.4167, 0.9231, 0.4167, 1.0, 0.3958, 1.0, 0.3958, -2.22e-16, 0.4167, -2.22e-16, 0.4167, 0.07692, 0.3958, 0.07692, 0.3958, 0.07692, 0.4167, 0.07692, 0.4167, 0.1538, 0.3958, 0.1538, 0.3958, 0.1538, 0.4167, 0.1538, 0.4167, 0.2308, 0.3958, 0.2308, 0.3958, 0.2308, 0.4167, 0.2308, 0.4167, 0.3077, 0.3958, 0.3077, 0.3958, 0.3077, 0.4167, 0.3077, 0.4167, 0.3846, 0.3958, 0.3846, 0.3958, 0.3846, 0.4167, 0.3846, 0.4167, 0.4615, 0.3958, 0.4615, 0.3958, 0.4615, 0.4167, 0.4615, 0.4167, 0.5385, 0.3958, 0.5385, 0.4167, 0.5385, 0.4375, 0.5385, 0.4375, 0.6154, 0.4167, 0.6154, 0.4167, 0.6154, 0.4375, 0.6154, 0.4375, 0.6923, 0.4167, 0.6923, 0.4167, 0.6923, 0.4375, 0.6923, 0.4375, 0.7692, 0.4167, 0.7692, 0.4167, 0.7692, 0.4375, 0.7692, 0.4375, 0.8462, 0.4167, 0.8462, 0.4167, 0.8462, 0.4375, 0.8462, 0.4375, 0.9231, 0.4167, 0.9231, 0.4167, 0.9231, 0.4375, 0.9231, 0.4375, 1.0, 0.4167, 1.0, 0.4167, -2.22e-16, 0.4375, -2.22e-16, 0.4375, 0.07692, 0.4167, 0.07692, 0.4167, 0.07692, 0.4375, 0.07692, 0.4375, 0.1538, 0.4167, 0.1538, 0.4167, 0.1538, 0.4375, 0.1538, 0.4375, 0.2308, 0.4167, 0.2308, 0.4167, 0.2308, 0.4375, 0.2308, 0.4375, 0.3077, 0.4167, 0.3077, 0.4167, 0.3077, 0.4375, 0.3077, 0.4375, 0.3846, 0.4167, 0.3846, 0.4167, 0.3846, 0.4375, 0.3846, 0.4375, 0.4615, 0.4167, 0.4615, 0.4167, 0.4615, 0.4375, 0.4615, 0.4375, 0.5385, 0.4167, 0.5385, 0.4375, 0.5385, 0.4583, 0.5385, 0.4583, 0.6154, 0.4375, 0.6154, 0.4375, 0.6154, 0.4583, 0.6154, 0.4583, 0.6923, 0.4375, 0.6923, 0.4375, 0.6923, 0.4583, 0.6923, 0.4583, 0.7692, 0.4375, 0.7692, 0.4375, 0.7692, 0.4583, 0.7692, 0.4583, 0.8462, 0.4375, 0.8462, 0.4375, 0.8462, 0.4583, 0.8462, 0.4583, 0.9231, 0.4375, 0.9231, 0.4375, 0.9231, 0.4583, 0.9231, 0.4583, 1.0, 0.4375, 1.0, 0.4375, -2.22e-16, 0.4583, -2.22e-16, 0.4583, 0.07692, 0.4375, 0.07692, 0.4375, 0.07692, 0.4583, 0.07692, 0.4583, 0.1538, 0.4375, 0.1538, 0.4375, 0.1538, 0.4583, 0.1538, 0.4583, 0.2308, 0.4375, 0.2308, 0.4375, 0.2308, 0.4583, 0.2308, 0.4583, 0.3077, 0.4375, 0.3077, 0.4375, 0.3077, 0.4583, 0.3077, 0.4583, 0.3846, 0.4375, 0.3846, 0.4375, 0.3846, 0.4583, 0.3846, 0.4583, 0.4615, 0.4375, 0.4615, 0.4375, 0.4615, 0.4583, 0.4615, 0.4583, 0.5385, 0.4375, 0.5385, 0.4583, 0.5385, 0.4792, 0.5385, 0.4792, 0.6154, 0.4583, 0.6154, 0.4583, 0.6154, 0.4792, 0.6154, 0.4792, 0.6923, 0.4583, 0.6923, 0.4583, 0.6923, 0.4792, 0.6923, 0.4792, 0.7692, 0.4583, 0.7692, 0.4583, 0.7692, 0.4792, 0.7692, 0.4792, 0.8462, 0.4583, 0.8462, 0.4583, 0.8462, 0.4792, 0.8462, 0.4792, 0.9231, 0.4583, 0.9231, 0.4583, 0.9231, 0.4792, 0.9231, 0.4792, 1.0, 0.4583, 1.0, 0.4583, -2.22e-16, 0.4792, -2.22e-16, 0.4792, 0.07692, 0.4583, 0.07692, 0.4583, 0.07692, 0.4792, 0.07692, 0.4792, 0.1538, 0.4583, 0.1538, 0.4583, 0.1538, 0.4792, 0.1538, 0.4792, 0.2308, 0.4583, 0.2308, 0.4583, 0.2308, 0.4792, 0.2308, 0.4792, 0.3077, 0.4583, 0.3077, 0.4583, 0.3077, 0.4792, 0.3077, 0.4792, 0.3846, 0.4583, 0.3846, 0.4583, 0.3846, 0.4792, 0.3846, 0.4792, 0.4615, 0.4583, 0.4615, 0.4583, 0.4615, 0.4792, 0.4615, 0.4792, 0.5385, 0.4583, 0.5385, 0.4792, 0.5385, 0.5, 0.5385, 0.5, 0.6154, 0.4792, 0.6154, 0.4792, 0.6154, 0.5, 0.6154, 0.5, 0.6923, 0.4792, 0.6923, 0.4792, 0.6923, 0.5, 0.6923, 0.5, 0.7692, 0.4792, 0.7692, 0.4792, 0.7692, 0.5, 0.7692, 0.5, 0.8462, 0.4792, 0.8462, 0.4792, 0.8462, 0.5, 0.8462, 0.5, 0.9231, 0.4792, 0.9231, 0.4792, 0.9231, 0.5, 0.9231, 0.5, 1.0, 0.4792, 1.0, 0.4792, -2.22e-16, 0.5, -2.22e-16, 0.5, 0.07692, 0.4792, 0.07692, 0.4792, 0.07692, 0.5, 0.07692, 0.5, 0.1538, 0.4792, 0.1538, 0.4792, 0.1538, 0.5, 0.1538, 0.5, 0.2308, 0.4792, 0.2308, 0.4792, 0.2308, 0.5, 0.2308, 0.5, 0.3077, 0.4792, 0.3077, 0.4792, 0.3077, 0.5, 0.3077, 0.5, 0.3846, 0.4792, 0.3846, 0.4792, 0.3846, 0.5, 0.3846, 0.5, 0.4615, 0.4792, 0.4615, 0.4792, 0.4615, 0.5, 0.4615, 0.5, 0.5385, 0.4792, 0.5385, 0.0, 0.0, 0.0, 0.0, 0.0, 0.0, 0.0, 0.0, 0.0, 0.0, 0.0, 0.0, 0.0, 0.0, 0.0, 0.0, 0.0, 0.0, 0.0, 0.0, 0.0, 0.0, 0.0, 0.0, 0.0, 0.0, 0.0, 0.0, 0.0, 0.0, 0.0, 0.0, 0.0, 0.0, 0.0, 0.0, 0.0, 0.0, 0.0, 0.0, 0.0, 0.0, 0.0, 0.0, 0.0, 0.0, 0.0, 0.0, 0.0, 0.0, 0.0, 0.0, 0.0, 0.0, 0.0, 0.0, 0.0, 0.0, 0.0, 0.0, 0.0, 0.0, 0.0, 0.0, 0.0, 0.0, 0.0, 0.0, 0.0, 0.0, 0.0, 0.0, 0.0, 0.0, 0.0, 0.0, 0.0, 0.0, 0.0, 0.0, 0.0, 0.0, 0.0, 0.0, 0.0, 0.0, 0.0, 0.0, 0.0, 0.0, 0.0, 0.0, 0.0, 0.0, 0.0, 0.0, 0.0, 0.0, 0.0, 0.0, 0.0, 0.0, 0.0, 0.0, 0.0, 0.0, 0.0, 0.0, 0.0, 0.0, 0.0, 0.0, 0.0, 0.0, 0.0, 0.0, 0.0, 0.0, 0.0, 0.0, 0.0, 0.0, 0.0, 0.0, 0.0, 0.0, 0.0, 0.0, 0.0, 0.0, 0.0, 0.0, 0.0, 0.0, 0.0, 0.0, 0.0, 0.0, 0.0, 0.0, 0.0, 0.0, 0.0, 0.0, 0.0, 0.0, 0.0, 0.0, 0.0, 0.0, 0.0, 0.0, 0.0, 0.0, 0.0, 0.0, 0.0, 0.0, 0.0, 0.0, 0.0, 0.0, 0.0, 0.0, 0.0, 0.0, 0.0, 0.0, 0.0, 0.0, 0.0, 0.0, 0.0, 0.0, 0.0, 0.0, 0.0, 0.0, 0.0, 0.0, 0.0, 0.0, 0.0, 0.0, 0.0, 0.0, 0.0, 0.0, 0.0, 0.0, 0.0, 0.0, 0.0, 0.0, 0.0, 0.0, 0.0, 0.0, 0.0, 0.0, 0.0, 0.0, 0.0, 0.0, 0.0, 0.0, 0.0, 0.0, 0.0, 0.0, 0.0, 0.0, 0.0, 0.0, 0.0, 0.0, 0.0, 0.0, 0.0, 0.0, 0.0, 0.0, 0.0, 0.0, 0.0, 0.0, 0.0, 0.0, 0.0, 0.0, 0.0, 0.0, 0.0, 0.0, 0.0, 0.0, 0.0, 0.0, 0.0, 0.0, 0.0, 0.0, 0.0, 0.0, 0.0, 0.0, 0.0, 0.0, 0.0, 0.0, 0.0, 0.0, 0.0, 0.0, 0.0, 0.0, 0.0, 0.0, 0.0, 0.0, 0.0, 0.0, 0.0, 0.0, 0.0, 0.0, 0.0, 0.0, 0.0, 0.0, 0.0, 0.0, 0.0, 0.0, 0.0, 0.0, 0.0, 0.0, 0.0, 0.0, 0.0, 0.0, 0.0, 0.0, 0.0, 0.0, 0.0, 0.0, 0.0, 0.0, 0.0, 0.0, 0.0, 0.0, 0.0, 0.0, 0.0, 0.0, 0.0, 0.0, 0.0, 0.0, 0.0, 0.0, 0.0, 0.0, 0.0, 0.0, 0.0, 0.0, 0.0, 0.0, 0.0, 0.0, 0.0, 0.0, 0.0, 0.0, 0.0, 0.0, 0.0, 0.0, 0.0, 0.0, 0.0, 0.0, 0.0, 0.0, 0.0, 0.0, 0.0, 0.0, 0.0, 0.0, 0.0, 0.0, 0.0, 0.0, 0.0, 0.0, 0.0, 0.0, 0.0, 0.0, 0.0, 0.0, 0.0, 0.0, 0.0, 0.0, 0.0, 0.0, 0.0, 0.0, 0.0, 0.0, 0.0, 0.0, 0.0, 0.0, 0.0, 0.0, 0.0, 0.0, 0.0, 0.0, 0.0, 0.0, 0.0, 0.0, 0.0, 0.0, 0.0, 0.0, 0.0, 0.0, 0.0, 0.0, 0.0, 0.0, 0.0, 0.0, 0.0, 0.0, 0.0, 0.0, 0.0, 0.0, 0.0, 0.0, 0.0, 0.0, 0.0, 0.0, 0.0, 0.0, 0.0, 0.0, 0.0, 0.0, 0.0, 0.0, 0.0, 0.0, 0.0, 0.0, 0.0, 0.0, 0.0, 0.0, 0.0, 0.0, 0.0, 0.0, 0.0, 0.0, 0.0, 0.0, 0.0, 0.0, 0.0, 0.0, 0.0, 0.0, 0.0, 0.0, 0.0, 0.0, 0.0, 0.0, 0.0, 0.0, 0.0, 0.0, 0.0, 0.0, 0.0, 0.0, 0.0, 0.0, 0.0, 0.0, 0.0, 0.0, 0.0, 0.0, 0.0, 0.0, 0.0, 0.0, 0.0, 0.0, 0.0, 0.0, 0.0, 0.0, 0.0, 0.0, 0.0, 0.0, 0.0, 0.0, 0.0, 0.0, 0.0, 0.0, 0.0, 0.0, 0.0, 0.0, 0.0, 0.0, 0.0, 0.0, 0.0, 0.0, 0.0, 0.0, 0.0, 0.0, 0.0, 0.0, 0.0, 0.0, 0.0, 0.0, 0.0, 0.0, 0.0, 0.0, 0.0, 0.0, 0.0, 0.0, 0.0, 0.0, 0.0, 0.0, 0.0, 0.0, 0.0, 0.0, 0.0, 0.0, 0.0, 0.0, 0.0, 0.0, 0.0, 0.0, 0.0, 0.0, 0.0, 0.0, 0.0, 0.0, 0.0, 0.0, 0.0, 0.0, 0.0, 0.0, 0.0, 0.0, 0.0, 0.0, 0.0, 0.0, 0.0, 0.0, 0.0, 0.0, 0.0, 0.0, 0.0, 0.0, 0.0, 0.0, 0.0, 0.0, 0.0, 0.0, 0.0, 0.0, 0.0, 0.0, 0.0, 0.0, 0.0, 0.0, 0.0, 0.0])
me_torus_002.materials.append(mat_material_002)
me_torus_002.use_remesh_fix_poles = True
me_torus_002.use_remesh_preserve_attributes = False
me_torus_002.update()

# ---- objects
ob_torus_002 = bpy.data.objects.new('Torus.002', me_torus_002)

# ---- transforms, parenting, visibility, modifiers, constraints
ob_torus_002.location = (0.0, 0.0, 0.0)

# ---- collection membership
scene.collection.objects.link(ob_torus_002)

# ---- scene / render settings (as saved in the file)
scene.frame_start = 1; scene.frame_end = 250; scene.frame_set(1)
scene.render.engine = 'BLENDER_EEVEE_NEXT'
scene.cycles.sampling_pattern = 'TABULATED_SOBOL'
scene.cycles.use_light_tree = False
scene.view_settings.view_transform = 'Filmic'
bpy.context.view_layer.update()

# ---- added for rendering (the .blend has no active camera and no usable light): camera, sun
cam_auto = bpy.data.cameras.new('AutoCamera')
cam_auto.lens = 50.0
cam_auto.sensor_width = 36.0
cam_auto.clip_end = 1000.0
ob_auto_camera = bpy.data.objects.new('AutoCamera', cam_auto)
scene.collection.objects.link(ob_auto_camera)
ob_auto_camera.location = (6.76039, -6.77828, 4.51885)
ob_auto_camera.rotation_euler = (1.09748, -7.21219e-08, 0.694738)
scene.camera = ob_auto_camera
light_auto_sun = bpy.data.lights.new('AutoSun', 'SUN')
light_auto_sun.energy = 3.0
light_auto_sun.angle = 0.0523599
ob_auto_sun = bpy.data.objects.new('AutoSun', light_auto_sun)
scene.collection.objects.link(ob_auto_sun)
ob_auto_sun.rotation_euler = (0.872665, 0.174533, 0.523599)
bpy.context.view_layer.update()

